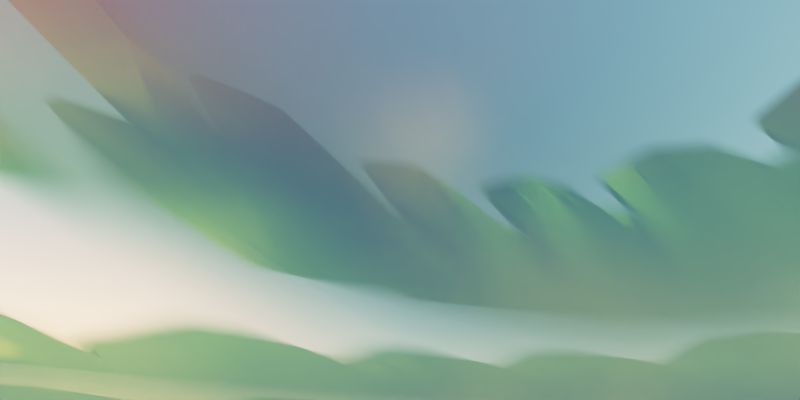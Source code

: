 # Source: RenderSketchGame-RyanGreen-0807.blend  (saved by Blender 2.71.0; exported with 4.5.12 LTS)
import bpy
from mathutils import Matrix  # noqa: F401  (used for matrix-valued properties, if any)

bpy.ops.wm.read_factory_settings(use_empty=True)
scene = bpy.context.scene
scene.name = 'Scene'

# ---- collections
col_collection_1 = bpy.data.collections.new('Collection 1'); scene.collection.children.link(col_collection_1)

# ---- materials (node trees are filled in below, after node groups)
mat_material_001 = bpy.data.materials.new('Material.001')
mat_material_001.alpha_threshold = 0.0
mat_material_001.roughness = 0.5
mat_material_001.line_color = (0.0, 0.0, 0.0, 1.0)
mat_material = bpy.data.materials.new('Material')
mat_material.alpha_threshold = 0.0
mat_material.roughness = 0.5
mat_material.line_color = (0.0, 0.0, 0.0, 1.0)

# ---- material node trees
mat_material_001.use_nodes = True; mat_material_001.node_tree.nodes.clear()
_N = mat_material_001.node_tree.nodes; _L = mat_material_001.node_tree.links
n0 = _N.new('ShaderNodeOutputMaterial'); n0.name = 'Material Output'; n0.location = (300, 300)
n1 = _N.new('ShaderNodeSeparateColor'); n1.name = 'Separate RGB'; n1.location = (-497, 304)
n2 = _N.new('ShaderNodeTexCoord'); n2.name = 'Texture Coordinate'; n2.location = (-697, 334)
n3 = _N.new('ShaderNodeValToRGB'); n3.name = 'ColorRamp'; n3.location = (-325, 331)
while len(n3.color_ramp.elements) > 1: n3.color_ramp.elements.remove(n3.color_ramp.elements[-1])
n3.color_ramp.elements[0].position = 0.0; n3.color_ramp.elements[0].color = (0.4798, 0.5148, 0.07136, 1.0)
_e = n3.color_ramp.elements.new(0.5091); _e.color = (0.2119, 0.5, 0.02088, 1.0)
_e = n3.color_ramp.elements.new(1.0); _e.color = (1.0, 0.3474, 0.03886, 1.0)
n4 = _N.new('ShaderNodeEmission'); n4.name = 'Emission'; n4.location = (110, 300)
n4.inputs[1].default_value = 4.0
_L.new(n1.outputs[1], n3.inputs[0])
_L.new(n2.outputs[5], n1.inputs[0])
_L.new(n4.outputs[0], n0.inputs[0])
_L.new(n3.outputs[0], n4.inputs[0])
n0.is_active_output = True
mat_material.use_nodes = True; mat_material.node_tree.nodes.clear()
_N = mat_material.node_tree.nodes; _L = mat_material.node_tree.links
n0 = _N.new('ShaderNodeOutputMaterial'); n0.name = 'Material Output'; n0.location = (300, 300)
n1 = _N.new('ShaderNodeSeparateColor'); n1.name = 'Separate RGB'; n1.location = (-497, 304)
n2 = _N.new('ShaderNodeTexCoord'); n2.name = 'Texture Coordinate'; n2.location = (-697, 334)
n3 = _N.new('ShaderNodeValToRGB'); n3.name = 'ColorRamp'; n3.location = (-325, 331)
while len(n3.color_ramp.elements) > 1: n3.color_ramp.elements.remove(n3.color_ramp.elements[-1])
n3.color_ramp.elements[0].position = 0.0; n3.color_ramp.elements[0].color = (0.4798, 0.5148, 0.07136, 1.0)
_e = n3.color_ramp.elements.new(0.5091); _e.color = (0.2119, 0.5, 0.02088, 1.0)
_e = n3.color_ramp.elements.new(1.0); _e.color = (1.0, 0.3474, 0.03886, 1.0)
n4 = _N.new('ShaderNodeBsdfGlass'); n4.name = 'Glass BSDF'; n4.location = (100, 300)
n4.distribution = 'BECKMANN'
n4.inputs[1].default_value = 0.4472
n4.inputs[2].default_value = 0.7
_L.new(n1.outputs[1], n3.inputs[0])
_L.new(n2.outputs[5], n1.inputs[0])
_L.new(n4.outputs[0], n0.inputs[0])
_L.new(n3.outputs[0], n4.inputs[0])
n0.is_active_output = True

# ---- world
world_world = bpy.data.worlds.new('World'); scene.world = world_world
world_world.use_nodes = True; world_world.node_tree.nodes.clear()
_N = world_world.node_tree.nodes; _L = world_world.node_tree.links
n0 = _N.new('ShaderNodeOutputWorld'); n0.name = 'World Output'; n0.location = (300, 300)
n1 = _N.new('ShaderNodeBackground'); n1.name = 'Background'; n1.location = (10, 300)
n1.inputs[1].default_value = 20.0
n2 = _N.new('ShaderNodeTexSky'); n2.name = 'Sky Texture'; n2.location = (-190, 300)
n2.sky_type = 'HOSEK_WILKIE'
n2.sun_direction = (-0.01606, 0.996, 0.08808)
n2.sun_elevation = 1.571
_L.new(n1.outputs[0], n0.inputs[0])
_L.new(n2.outputs[0], n1.inputs[0])
n0.is_active_output = True
world_world.color = (0.05088, 0.05088, 0.05088)
world_world.use_sun_shadow = False
world_world.sun_shadow_jitter_overblur = 0.0
world_world.cycles.sampling_method = 'MANUAL'
world_world.cycles.sample_map_resolution = 256

# ---- cameras
cam_camera = bpy.data.cameras.new('Camera')
cam_camera.clip_end = 100.0
cam_camera.lens = 11.83
cam_camera.sensor_width = 32.0
cam_camera.sensor_height = 18.0
cam_camera.ortho_scale = 7.314
cam_camera.shift_x = -0.08
cam_camera.shift_y = 0.08
cam_camera.dof.use_dof = True
cam_camera.dof.focus_distance = 4.7
cam_camera.dof.aperture_fstop = 0.05915

# ---- lights
light_lamp = bpy.data.lights.new('Lamp', 'SUN')
light_lamp.transmission_factor = 0.0
light_lamp.cutoff_distance = 30.0
light_lamp.angle = 0.1993
light_lamp.energy = 0.1
light_lamp.shadow_buffer_clip_start = 1.001
light_lamp.shadow_soft_size = 0.1
light_lamp.shadow_cascade_max_distance = 1000.0
light_lamp.cycles.use_multiple_importance_sampling = False

# ---- meshes
me_cube_004 = bpy.data.meshes.new('Cube.004')
me_cube_004.from_pydata([(1.194, -0.3966, 0.7473), (0.08851, -0.02765, 0.04991), (0.08002, 0.04708, 0.04969), (1.126, 0.1756, 0.9177), (1.179, -0.4048, 0.7689), (0.08274, -0.02828, 0.05869), (0.07425, 0.04645, 0.05847), (1.111, 0.1674, 0.9394), (1.259, -0.213, 0.8627), (1.236, -0.02223, 0.9196), (0.08568, -0.002736, 0.04984), (0.08285, 0.02217, 0.04976), (1.18, -0.256, 0.9757), (1.157, -0.06529, 1.033), (0.07991, -0.003366, 0.05862), (0.07708, 0.02154, 0.05854), (1.248, -0.1176, 0.8912), (0.08427, 0.009718, 0.0498), (1.168, -0.1607, 1.004), (0.07849, 0.009088, 0.05858), (1.227, -0.3048, 0.805), (0.0871, -0.01519, 0.04987), (1.176, -0.3321, 0.8766), (0.08132, -0.01582, 0.05865), (1.181, 0.07669, 0.9186), (0.08144, 0.03463, 0.04973), (1.131, 0.04938, 0.9903), (0.07566, 0.034, 0.05851), (1.242, 0.1997, 0.7473), (0.09128, 0.01635, 0.04991), (0.04924, 0.07872, 0.04969), (0.918, 0.6759, 0.9177), (1.233, 0.1854, 0.7689), (0.08645, 0.01313, 0.05869), (0.04441, 0.07549, 0.05847), (0.9083, 0.6616, 0.9394), (1.215, 0.3925, 0.8627), (1.107, 0.5512, 0.9196), (0.07726, 0.03714, 0.04984), (0.06325, 0.05793, 0.04976), (1.165, 0.3177, 0.9757), (1.056, 0.4764, 1.033), (0.07243, 0.03392, 0.05862), (0.05842, 0.0547, 0.05854), (1.161, 0.4719, 0.8912), (0.07026, 0.04753, 0.0498), (1.111, 0.3971, 1.004), (0.06543, 0.04431, 0.05858), (1.229, 0.2961, 0.805), (0.08427, 0.02675, 0.04987), (1.197, 0.2487, 0.8766), (0.07944, 0.02352, 0.05865), (1.012, 0.6136, 0.9186), (0.05624, 0.06832, 0.04973), (0.9805, 0.5661, 0.9903), (0.05141, 0.0651, 0.05851), (1.01, 0.7508, 0.7473), (0.07341, 0.05665, 0.04991), (0.007323, 0.09256, 0.04969), (0.5021, 1.023, 0.9177), (1.008, 0.7337, 0.7689), (0.07061, 0.05156, 0.05869), (0.004528, 0.08747, 0.05847), (0.5001, 1.006, 0.9394), (0.8965, 0.9093, 0.8627), (0.7273, 1.0, 0.9196), (0.05138, 0.06862, 0.04984), (0.02935, 0.08059, 0.04976), (0.8863, 0.8196, 0.9757), (0.7171, 0.9105, 1.033), (0.04859, 0.06353, 0.05862), (0.02656, 0.0755, 0.05854), (0.8119, 0.9547, 0.8912), (0.04037, 0.07461, 0.0498), (0.8017, 0.865, 1.004), (0.03757, 0.06952, 0.05858), (0.9531, 0.83, 0.805), (0.06239, 0.06264, 0.04987), (0.9466, 0.7732, 0.8766), (0.0596, 0.05755, 0.05865), (0.6147, 1.012, 0.9186), (0.01834, 0.08657, 0.04973), (0.6082, 0.9549, 0.9903), (0.01554, 0.08148, 0.05851), (0.5489, 1.132, 0.7473), (0.03895, 0.08415, 0.04991), (-0.03625, 0.08548, 0.04969), (-0.02725, 1.14, 0.9177), (0.5551, 1.116, 0.7689), (0.03882, 0.07835, 0.05869), (-0.03637, 0.07967, 0.05847), (-0.02105, 1.123, 0.9394), (0.3753, 1.22, 0.8627), (0.1832, 1.223, 0.9196), (0.01388, 0.08459, 0.04984), (-0.01118, 0.08504, 0.04976), (0.4076, 1.136, 0.9757), (0.2156, 1.139, 1.033), (0.01376, 0.07879, 0.05862), (-0.01131, 0.07923, 0.05854), (0.2793, 1.222, 0.8912), (0.001352, 0.08482, 0.0498), (0.3116, 1.137, 1.004), (0.001223, 0.07901, 0.05858), (0.4621, 1.176, 0.805), (0.02642, 0.08437, 0.04987), (0.4826, 1.123, 0.8766), (0.02629, 0.07857, 0.05865), (0.078, 1.181, 0.9186), (-0.02371, 0.08526, 0.04973), (0.09851, 1.128, 0.9903), (-0.02384, 0.07945, 0.05851), (-0.03601, 1.258, 0.7473), (-0.004313, 0.09263, 0.04991), (-0.07162, 0.05908, 0.04969), (-0.5504, 0.9983, 0.9177), (-0.02306, 1.246, 0.7689), (-0.001745, 0.08742, 0.05869), (-0.06906, 0.05387, 0.05847), (-0.5375, 0.9868, 0.9394), (-0.2307, 1.256, 0.8627), (-0.4022, 1.169, 0.9196), (-0.02675, 0.08145, 0.04984), (-0.04919, 0.07026, 0.04976), (-0.1631, 1.196, 0.9757), (-0.3346, 1.11, 1.033), (-0.02418, 0.07624, 0.05862), (-0.04662, 0.06505, 0.05854), (-0.3165, 1.213, 0.8912), (-0.03797, 0.07585, 0.0498), (-0.2489, 1.153, 1.004), (-0.0354, 0.07064, 0.05858), (-0.1334, 1.257, 0.805), (-0.01553, 0.08704, 0.04987), (-0.09051, 1.219, 0.8766), (-0.01296, 0.08183, 0.05865), (-0.4763, 1.084, 0.9186), (-0.06041, 0.06467, 0.04973), (-0.4335, 1.046, 0.9903), (-0.05784, 0.05946, 0.05851), (-0.6128, 1.099, 0.7473), (-0.0466, 0.08017, 0.04991), (-0.09081, 0.01933, 0.04969), (-0.9492, 0.6312, 0.9177), (-0.596, 1.095, 0.7689), (-0.04192, 0.07673, 0.05869), (-0.08613, 0.01589, 0.05847), (-0.9324, 0.6271, 0.9394), (-0.7846, 1.007, 0.8627), (-0.8968, 0.8515, 0.9196), (-0.06134, 0.05989, 0.04984), (-0.07607, 0.03961, 0.04976), (-0.697, 0.9856, 0.9757), (-0.8092, 0.8297, 1.033), (-0.05665, 0.05645, 0.05862), (-0.07139, 0.03617, 0.05854), (-0.8407, 0.9294, 0.8912), (-0.06871, 0.04975, 0.0498), (-0.7531, 0.9076, 1.004), (-0.06402, 0.04631, 0.05858), (-0.6987, 1.053, 0.805), (-0.05397, 0.07003, 0.04987), (-0.6432, 1.039, 0.8766), (-0.04929, 0.06659, 0.05865), (-0.923, 0.7414, 0.9186), (-0.08344, 0.02947, 0.04973), (-0.8675, 0.7275, 0.9903), (-0.07876, 0.02603, 0.05851), (-1.051, 0.6918, 0.7473), (-0.07835, 0.04959, 0.04991), (-0.08948, -0.02479, 0.04969), (-1.133, 0.1216, 0.9177), (-1.034, 0.6959, 0.7689), (-0.07261, 0.0487, 0.05869), (-0.08374, -0.02568, 0.05847), (-1.117, 0.1256, 0.9394), (-1.161, 0.5312, 0.8627), (-1.189, 0.3411, 0.9196), (-0.08206, 0.0248, 0.04984), (-0.08577, 1.411e-06, 0.04976), (-1.073, 0.5523, 0.9757), (-1.101, 0.3622, 1.033), (-0.07632, 0.02391, 0.05862), (-0.08003, -0.0008826, 0.05854), (-1.175, 0.4362, 0.8912), (-0.08391, 0.0124, 0.0498), (-1.087, 0.4573, 1.004), (-0.07817, 0.01151, 0.05858), (-1.106, 0.6115, 0.805), (-0.08021, 0.03719, 0.04987), (-1.05, 0.6249, 0.8766), (-0.07447, 0.03631, 0.05865), (-1.161, 0.2313, 0.9186), (-0.08762, -0.0124, 0.04973), (-1.105, 0.2447, 0.9903), (-0.08188, -0.01328, 0.05851), (-1.252, 0.1283, 0.7473), (-0.0924, 0.007801, 0.04991), (-0.06791, -0.06331, 0.04969), (-1.062, -0.4156, 0.9177), (-1.239, 0.1396, 0.7689), (-0.0869, 0.009668, 0.05869), (-0.06242, -0.06144, 0.05847), (-1.048, -0.4042, 0.9394), (-1.275, -0.06502, 0.8627), (-1.212, -0.2463, 0.9196), (-0.08424, -0.0159, 0.04984), (-0.07608, -0.03961, 0.04976), (-1.207, -0.005797, 0.9757), (-1.144, -0.1871, 1.033), (-0.07874, -0.01404, 0.05862), (-0.07058, -0.03774, 0.05854), (-1.244, -0.1557, 0.8912), (-0.08016, -0.02775, 0.0498), (-1.175, -0.09644, 1.004), (-0.07466, -0.02589, 0.05858), (-1.263, 0.03163, 0.805), (-0.08832, -0.004051, 0.04987), (-1.22, 0.06919, 0.8766), (-0.08282, -0.002184, 0.05865), (-1.137, -0.331, 0.9186), (-0.072, -0.05146, 0.04973), (-1.093, -0.2934, 0.9903), (-0.0665, -0.04959, 0.05851), (-1.17, -0.4643, 0.7473), (-0.08556, -0.03575, 0.04991), (-0.031, -0.08752, 0.04969), (-0.7496, -0.8588, 0.9177), (-1.163, -0.4482, 0.7689), (-0.08154, -0.03155, 0.05869), (-0.02699, -0.08332, 0.05847), (-0.7433, -0.8427, 0.9394), (-1.101, -0.6466, 0.8627), (-0.9611, -0.7781, 0.9196), (-0.06737, -0.05301, 0.04984), (-0.04919, -0.07026, 0.04976), (-1.068, -0.5626, 0.9757), (-0.9281, -0.6941, 1.033), (-0.06336, -0.04881, 0.05862), (-0.04517, -0.06607, 0.05854), (-1.031, -0.7123, 0.8912), (-0.05828, -0.06163, 0.0498), (-0.9981, -0.6284, 1.004), (-0.05427, -0.05744, 0.05858), (-1.135, -0.5554, 0.805), (-0.07647, -0.04438, 0.04987), (-1.114, -0.5022, 0.8766), (-0.07245, -0.04018, 0.05865), (-0.8554, -0.8185, 0.9186), (-0.0401, -0.07889, 0.04973), (-0.8344, -0.7652, 0.9903), (-0.03608, -0.07469, 0.05851), (-0.823, -0.9519, 0.7473), (-0.05938, -0.07122, 0.04991), (0.01291, -0.09194, 0.04969), (-0.2683, -1.108, 0.9177), (-0.8248, -0.9347, 0.7689), (-0.05776, -0.06564, 0.05869), (0.01454, -0.08637, 0.05847), (-0.2701, -1.091, 0.9394), (-0.6781, -1.082, 0.8627), (-0.4932, -1.134, 0.9196), (-0.03528, -0.07813, 0.04984), (-0.01118, -0.08504, 0.04976), (-0.6875, -0.9922, 0.9757), (-0.5027, -1.044, 1.033), (-0.03366, -0.07255, 0.05862), (-0.009559, -0.07946, 0.05854), (-0.5856, -1.108, 0.8912), (-0.02323, -0.08158, 0.0498), (-0.5951, -1.018, 1.004), (-0.02161, -0.07601, 0.05858), (-0.7505, -1.017, 0.805), (-0.04733, -0.07467, 0.04987), (-0.7565, -0.96, 0.8766), (-0.04571, -0.0691, 0.05865), (-0.3808, -1.121, 0.9186), (0.0008654, -0.08849, 0.04973), (-0.3868, -1.064, 0.9903), (0.00249, -0.08291, 0.05851), (-0.2904, -1.224, 0.7473), (-0.01978, -0.09059, 0.04991), (0.05391, -0.07559, 0.04969), (0.2736, -1.107, 0.9177), (-0.2999, -1.21, 0.7689), (-0.02092, -0.0849, 0.05869), (0.05278, -0.06989, 0.05847), (0.2641, -1.092, 0.9394), (-0.1018, -1.273, 0.8627), (0.08621, -1.234, 0.9196), (0.004783, -0.08559, 0.04984), (0.02935, -0.08059, 0.04976), (-0.1516, -1.198, 0.9757), (0.03637, -1.158, 1.033), (0.00365, -0.0799, 0.05862), (0.02822, -0.07489, 0.05854), (-0.007797, -1.253, 0.8912), (0.01707, -0.08309, 0.0498), (-0.05764, -1.178, 1.004), (0.01593, -0.0774, 0.05858), (-0.1961, -1.249, 0.805), (-0.007499, -0.08809, 0.04987), (-0.2277, -1.201, 0.8766), (-0.008633, -0.0824, 0.05865), (0.1799, -1.17, 0.9186), (0.04163, -0.07809, 0.04973), (0.1483, -1.122, 0.9903), (0.0405, -0.07239, 0.05851), (0.3078, -1.22, 0.7473), (0.02429, -0.08949, 0.04991), (0.08273, -0.04215, 0.04969), (0.7538, -0.8552, 0.9177), (0.2927, -1.212, 0.7689), (0.02065, -0.08496, 0.05869), (0.07909, -0.03762, 0.05847), (0.7386, -0.8468, 0.9394), (0.4975, -1.176, 0.8627), (0.6461, -1.054, 0.9196), (0.04377, -0.07371, 0.04984), (0.06325, -0.05793, 0.04976), (0.4185, -1.132, 0.9757), (0.5672, -1.011, 1.033), (0.04013, -0.06918, 0.05862), (0.05961, -0.0534, 0.05854), (0.5718, -1.115, 0.8912), (0.05351, -0.06582, 0.0498), (0.4929, -1.071, 1.004), (0.04987, -0.06129, 0.05858), (0.4026, -1.198, 0.805), (0.03403, -0.0816, 0.04987), (0.3526, -1.17, 0.8766), (0.03039, -0.07707, 0.05865), (0.6999, -0.9548, 0.9186), (0.07299, -0.05004, 0.04973), (0.6499, -0.9271, 0.9903), (0.06935, -0.04551, 0.05851), (0.8364, -0.94, 0.7473), (0.06287, -0.06816, 0.04991), (0.09284, 0.0008169, 0.04969), (1.063, -0.4105, 0.9177), (0.8192, -0.9396, 0.7689), (0.05755, -0.06582, 0.05869), (0.08753, 0.003155, 0.05847), (1.046, -0.41, 0.9394), (0.9843, -0.8134, 0.8627), (1.06, -0.6368, 0.9196), (0.07286, -0.04517, 0.04984), (0.08285, -0.02218, 0.04976), (0.8941, -0.811, 0.9757), (0.9698, -0.6345, 1.033), (0.06754, -0.04283, 0.05862), (0.07754, -0.01984, 0.05854), (1.022, -0.7251, 0.8912), (0.07786, -0.03367, 0.0498), (0.932, -0.7228, 1.004), (0.07254, -0.03133, 0.05858), (0.9104, -0.8767, 0.805), (0.06787, -0.05666, 0.04987), (0.8532, -0.8752, 0.8766), (0.06255, -0.05433, 0.05865), (1.062, -0.5237, 0.9186), (0.08785, -0.01068, 0.04973), (1.005, -0.5222, 0.9903), (0.08253, -0.008341, 0.05851), (2.128, 0.6781, 0.885), (0.165, 0.03197, 0.04067), (0.09201, 0.1251, 0.07593), (1.546, 1.422, 1.167), (2.12, 0.6569, 0.9245), (0.1619, 0.02392, 0.05566), (0.08897, 0.1171, 0.09092), (1.538, 1.401, 1.206), (2.071, 1.006, 1.05), (1.876, 1.254, 1.144), (0.1407, 0.06303, 0.05243), (0.1163, 0.09409, 0.06418), (2.029, 0.8957, 1.255), (1.834, 1.144, 1.349), (0.1376, 0.05498, 0.06741), (0.1133, 0.08604, 0.07917), (1.973, 1.13, 1.097), (0.1285, 0.07856, 0.0583), (1.932, 1.02, 1.302), (0.1255, 0.07051, 0.07329), (2.099, 0.8422, 0.9673), (0.1528, 0.0475, 0.04655), (2.073, 0.7721, 1.098), (0.1498, 0.03945, 0.06154), (1.711, 1.338, 1.155), (0.1042, 0.1096, 0.07006), (1.684, 1.268, 1.286), (0.1011, 0.1016, 0.08504), (1.575, 1.584, 0.885), (0.1316, 0.1045, 0.04067), (0.02382, 0.1535, 0.07593), (0.714, 1.975, 1.167), (1.577, 1.562, 0.9245), (0.1326, 0.096, 0.05566), (0.02485, 0.1449, 0.09092), (0.7166, 1.953, 1.206), (1.372, 1.849, 1.05), (1.085, 1.979, 1.144), (0.09565, 0.1209, 0.05243), (0.05974, 0.1372, 0.06418), (1.386, 1.731, 1.255), (1.099, 1.862, 1.349), (0.09667, 0.1123, 0.06741), (0.06076, 0.1286, 0.07917), (1.228, 1.914, 1.097), (0.0777, 0.129, 0.0583), (1.242, 1.797, 1.302), (0.07872, 0.1205, 0.07329), (1.473, 1.717, 0.9673), (0.1136, 0.1127, 0.04655), (1.482, 1.642, 1.098), (0.1146, 0.1042, 0.06154), (0.8994, 1.977, 1.155), (0.04178, 0.1453, 0.07006), (0.9083, 1.903, 1.286), (0.0428, 0.1368, 0.08504), (0.6651, 2.133, 0.885), (0.06842, 0.1535, 0.04067), (-0.04975, 0.1471, 0.07593), (-0.279, 2.082, 1.167), (0.6779, 2.114, 0.9245), (0.07327, 0.1464, 0.05566), (-0.0449, 0.14, 0.09092), (-0.2662, 2.063, 1.206), (0.3631, 2.273, 1.05), (0.04837, 2.256, 1.144), (0.02903, 0.1514, 0.05243), (-0.01036, 0.1493, 0.06418), (0.4297, 2.176, 1.255), (0.115, 2.159, 1.349), (0.03388, 0.1443, 0.06741), (-0.005507, 0.1422, 0.07917), (0.2057, 2.265, 1.097), (0.009335, 0.1503, 0.0583), (0.2724, 2.167, 1.302), (0.01419, 0.1432, 0.07329), (0.5141, 2.203, 0.9673), (0.04872, 0.1524, 0.04655), (0.5564, 2.141, 1.098), (0.05358, 0.1453, 0.06154), (-0.1153, 2.169, 1.155), (-0.03006, 0.1482, 0.07006), (-0.07303, 2.107, 1.286), (-0.0252, 0.1411, 0.08504), (-0.3948, 2.199, 0.885), (-0.01019, 0.1677, 0.04067), (-0.1121, 0.1075, 0.07593), (-1.209, 1.718, 1.167), (-0.3748, 2.188, 0.9245), (-0.002605, 0.1637, 0.05566), (-0.1045, 0.1035, 0.09092), (-1.189, 1.707, 1.206), (-0.7278, 2.184, 1.05), (-0.9991, 2.024, 1.144), (-0.04415, 0.1477, 0.05243), (-0.07812, 0.1276, 0.06418), (-0.6236, 2.128, 1.255), (-0.8949, 1.968, 1.349), (-0.03657, 0.1436, 0.06741), (-0.07053, 0.1235, 0.07917), (-0.8634, 2.104, 1.097), (-0.06114, 0.1376, 0.0583), (-0.7592, 2.048, 1.302), (-0.05355, 0.1336, 0.07329), (-0.5613, 2.191, 0.9673), (-0.02717, 0.1577, 0.04655), (-0.4952, 2.156, 1.098), (-0.01959, 0.1536, 0.06154), (-1.104, 1.871, 1.155), (-0.0951, 0.1176, 0.07006), (-1.038, 1.835, 1.286), (-0.08751, 0.1135, 0.08504), (-1.366, 1.768, 0.885), (-0.0865, 0.1441, 0.04067), (-0.1491, 0.04363, 0.07593), (-1.865, 0.9654, 1.167), (-1.343, 1.768, 0.9245), (-0.07789, 0.144, 0.05566), (-0.1405, 0.04353, 0.09092), (-1.843, 0.9652, 1.206), (-1.654, 1.601, 1.05), (-1.821, 1.334, 1.144), (-0.1074, 0.1106, 0.05243), (-0.1282, 0.07711, 0.06418), (-1.536, 1.6, 1.255), (-1.703, 1.332, 1.349), (-0.09875, 0.1105, 0.06741), (-0.1196, 0.07701, 0.07917), (-1.737, 1.467, 1.097), (-0.1178, 0.09385, 0.0583), (-1.619, 1.466, 1.302), (-0.1092, 0.09375, 0.07329), (-1.51, 1.685, 0.9673), (-0.09693, 0.1273, 0.04655), (-1.435, 1.684, 1.098), (-0.08832, 0.1272, 0.06154), (-1.843, 1.15, 1.155), (-0.1386, 0.06037, 0.07006), (-1.768, 1.149, 1.286), (-0.13, 0.06027, 0.08504), (-2.028, 0.9375, 0.885), (-0.1433, 0.08785, 0.04067), (-0.1524, -0.03014, 0.07593), (-2.1, -0.00515, 1.167), (-2.007, 0.9477, 0.9245), (-0.1356, 0.09173, 0.05566), (-0.1447, -0.02625, 0.09092), (-2.08, 0.005077, 1.206), (-2.207, 0.6564, 1.05), (-2.231, 0.3422, 1.144), (-0.1463, 0.04852, 0.05243), (-0.1493, 0.009189, 0.06418), (-2.101, 0.7097, 1.255), (-2.125, 0.3955, 1.349), (-0.1386, 0.0524, 0.06741), (-0.1417, 0.01307, 0.07917), (-2.219, 0.4993, 1.097), (-0.1478, 0.02885, 0.0583), (-2.113, 0.5526, 1.302), (-0.1401, 0.03274, 0.07329), (-2.117, 0.7969, 0.9673), (-0.1448, 0.06818, 0.04655), (-2.05, 0.8308, 1.098), (-0.1371, 0.07207, 0.06154), (-2.166, 0.1685, 1.155), (-0.1509, -0.01048, 0.07006), (-2.099, 0.2023, 1.286), (-0.1432, -0.006591, 0.08504), (-2.231, -0.1048, 0.885), (-0.1676, 0.01177, 0.04067), (-0.1212, -0.0971, 0.07593), (-1.861, -0.9746, 1.167), (-2.218, -0.08636, 0.9245), (-0.1626, 0.01876, 0.05566), (-0.1162, -0.09011, 0.09092), (-1.848, -0.9561, 1.206), (-2.26, -0.4368, 1.05), (-2.137, -0.7267, 1.144), (-0.1522, -0.02452, 0.05243), (-0.1367, -0.06081, 0.06418), (-2.191, -0.3407, 1.255), (-2.068, -0.6307, 1.349), (-0.1472, -0.01753, 0.06741), (-0.1317, -0.05382, 0.07917), (-2.199, -0.5817, 1.097), (-0.1444, -0.04267, 0.0583), (-2.13, -0.4857, 1.302), (-0.1394, -0.03568, 0.07329), (-2.246, -0.2708, 0.9673), (-0.1599, -0.006379, 0.04655), (-2.202, -0.2099, 1.098), (-0.1549, 0.000613, 0.06154), (-1.999, -0.8506, 1.155), (-0.129, -0.07896, 0.07006), (-1.955, -0.7897, 1.286), (-0.124, -0.07196, 0.08504), (-1.931, -1.123, 0.885), (-0.1541, -0.06698, 0.04067), (-0.0627, -0.1421, 0.07593), (-1.2, -1.724, 1.167), (-1.928, -1.101, 0.9245), (-0.1529, -0.05846, 0.05566), (-0.06148, -0.1336, 0.09092), (-1.197, -1.701, 1.206), (-1.803, -1.431, 1.05), (-1.56, -1.631, 1.144), (-0.1236, -0.09202, 0.05243), (-0.09317, -0.1171, 0.06418), (-1.786, -1.314, 1.255), (-1.543, -1.514, 1.349), (-0.1224, -0.0835, 0.06741), (-0.09195, -0.1085, 0.07917), (-1.681, -1.531, 1.097), (-0.1084, -0.1045, 0.0583), (-1.665, -1.414, 1.302), (-0.1072, -0.09603, 0.07329), (-1.867, -1.277, 0.9673), (-0.1389, -0.0795, 0.04655), (-1.856, -1.203, 1.098), (-0.1377, -0.07098, 0.06154), (-1.38, -1.678, 1.155), (-0.07794, -0.1296, 0.07006), (-1.369, -1.603, 1.286), (-0.07671, -0.1211, 0.08504), (-1.194, -1.888, 0.885), (-0.1058, -0.1306, 0.04067), (0.01001, -0.155, 0.07593), (-0.2688, -2.083, 1.167), (-1.201, -1.867, 0.9245), (-0.1086, -0.1225, 0.05566), (0.007165, -0.1469, 0.09092), (-0.2763, -2.062, 1.206), (-0.9385, -2.102, 1.05), (-0.6301, -2.167, 1.144), (-0.06718, -0.1387, 0.05243), (-0.02858, -0.1469, 0.06418), (-0.9776, -1.991, 1.255), (-0.6693, -2.056, 1.349), (-0.07003, -0.1306, 0.06741), (-0.03143, -0.1387, 0.07917), (-0.7843, -2.135, 1.097), (-0.04788, -0.1428, 0.0583), (-0.8234, -2.023, 1.302), (-0.05073, -0.1347, 0.07329), (-1.066, -1.995, 0.9673), (-0.08648, -0.1347, 0.04655), (-1.091, -1.924, 1.098), (-0.08933, -0.1265, 0.06154), (-0.4494, -2.125, 1.155), (-0.009283, -0.1509, 0.07006), (-0.4743, -2.054, 1.286), (-0.01213, -0.1428, 0.08504), (-0.1871, -2.226, 0.885), (-0.03352, -0.1647, 0.04067), (0.08046, -0.1329, 0.07593), (0.7236, -1.972, 1.167), (-0.2036, -2.21, 0.9245), (-0.0398, -0.1588, 0.05566), (0.07419, -0.127, 0.09092), (0.7071, -1.956, 1.206), (0.1384, -2.298, 1.05), (0.4419, -2.213, 1.144), (0.004474, -0.1541, 0.05243), (0.04247, -0.1435, 0.06418), (0.05212, -2.217, 1.255), (0.3557, -2.132, 1.349), (-0.001804, -0.1482, 0.06741), (0.03619, -0.1376, 0.07917), (0.2901, -2.256, 1.097), (0.02347, -0.1488, 0.0583), (0.2039, -2.175, 1.302), (0.01719, -0.1429, 0.07329), (-0.02435, -2.262, 0.9673), (-0.01452, -0.1594, 0.04655), (-0.07904, -2.211, 1.098), (-0.0208, -0.1535, 0.06154), (0.5828, -2.093, 1.155), (0.06147, -0.1382, 0.07006), (0.5281, -2.041, 1.286), (0.05519, -0.1323, 0.08504), (0.862, -2.061, 0.885), (0.04631, -0.1615, 0.04067), (0.1327, -0.08069, 0.07593), (1.552, -1.415, 1.167), (0.8402, -2.055, 0.9245), (0.03802, -0.1592, 0.05566), (0.1244, -0.07837, 0.09092), (1.531, -1.409, 1.206), (1.184, -1.974, 1.05), (1.414, -1.759, 1.144), (0.07512, -0.1346, 0.05243), (0.1039, -0.1076, 0.06418), (1.07, -1.942, 1.255), (1.3, -1.727, 1.349), (0.06683, -0.1323, 0.06741), (0.09563, -0.1053, 0.07917), (1.299, -1.867, 1.097), (0.08952, -0.1211, 0.0583), (1.185, -1.835, 1.302), (0.08123, -0.1188, 0.07329), (1.023, -2.018, 0.9673), (0.06071, -0.1481, 0.04655), (0.9508, -1.997, 1.098), (0.05243, -0.1457, 0.06154), (1.483, -1.587, 1.155), (0.1183, -0.09417, 0.07006), (1.411, -1.567, 1.286), (0.11, -0.09184, 0.08504), (1.716, -1.43, 0.885), (0.1157, -0.1219, 0.04067), (0.155, -0.01028, 0.07593), (2.03, -0.5381, 1.167), (1.694, -1.434, 0.9245), (0.1072, -0.1237, 0.05566), (0.1466, -0.01205, 0.09092), (2.008, -0.5427, 1.206), (1.962, -1.205, 1.05), (2.067, -0.9073, 1.144), (0.1288, -0.08469, 0.05243), (0.1419, -0.04749, 0.06418), (1.846, -1.229, 1.255), (1.951, -0.9316, 1.349), (0.1204, -0.08646, 0.06741), (0.1335, -0.04925, 0.07917), (2.014, -1.056, 1.097), (0.1353, -0.06609, 0.0583), (1.899, -1.08, 1.302), (0.1269, -0.06786, 0.07329), (1.839, -1.317, 0.9673), (0.1222, -0.1033, 0.04655), (1.766, -1.333, 1.098), (0.1138, -0.1051, 0.06154), (2.048, -0.7227, 1.155), (0.1484, -0.02888, 0.07006), (1.975, -0.7381, 1.286), (0.14, -0.03065, 0.08504), (2.183, -0.4757, 0.885), (0.1589, -0.0547, 0.04067), (0.1422, 0.06245, 0.07593), (2.049, 0.4604, 1.167), (2.165, -0.4901, 0.9245), (0.1522, -0.06016, 0.05566), (0.1356, 0.057, 0.09092), (2.032, 0.446, 1.206), (2.296, -0.1624, 1.05), (2.252, 0.1496, 1.144), (0.1533, -0.01565, 0.05243), (0.1478, 0.0234, 0.06418), (2.205, -0.2374, 1.255), (2.161, 0.07461, 1.349), (0.1467, -0.02111, 0.06741), (0.1411, 0.01794, 0.07917), (2.274, -0.006435, 1.097), (0.1506, 0.003875, 0.0583), (2.183, -0.08139, 1.302), (0.1439, -0.001582, 0.07329), (2.239, -0.3191, 0.9673), (0.1561, -0.03518, 0.04655), (2.182, -0.3666, 1.098), (0.1495, -0.04064, 0.06154), (2.151, 0.305, 1.155), (0.145, 0.04293, 0.07006), (2.093, 0.2574, 1.286), (0.1383, 0.03747, 0.08504), (1.237, 5.866, -0.145), (0.154, 0.4005, -0.04566), (-0.1541, 0.4009, -0.04133), (-1.225, 5.869, -0.1104), (1.239, 5.872, -0.03165), (0.1546, 0.4028, -0.002597), (-0.1535, 0.4033, 0.001738), (-1.223, 5.875, 0.002979), (0.4166, 6.299, -0.1571), (-0.4041, 6.3, -0.1455), (0.05128, 0.4006, -0.04422), (-0.05143, 0.4008, -0.04277), (0.4249, 6.331, 0.4344), (-0.3957, 6.332, 0.446), (0.05189, 0.403, -0.001152), (-0.05083, 0.4031, 0.0002929), (0.006259, 6.299, -0.1513), (-7.84e-05, 0.4007, -0.04349), (0.01462, 6.332, 0.4402), (0.0005305, 0.4031, -0.0004296), (0.8268, 6.082, -0.151), (0.1026, 0.4006, -0.04494), (0.8321, 6.103, 0.224), (0.1032, 0.4029, -0.001874), (-0.8145, 6.084, -0.128), (-0.1028, 0.4008, -0.04205), (-0.8092, 6.105, 0.2471), (-0.1022, 0.4032, 0.001015), (-1.612, 5.774, -0.145), (-0.04836, 0.4263, -0.04566), (-0.3219, 0.2844, -0.04133), (-3.797, 4.64, -0.1104), (-1.613, 5.78, -0.03165), (-0.0489, 0.4287, -0.002597), (-0.3224, 0.2868, 0.001738), (-3.798, 4.646, 0.002979), (-2.539, 5.779, -0.1571), (-3.268, 5.401, -0.1455), (-0.1395, 0.379, -0.04422), (-0.2307, 0.3317, -0.04277), (-2.547, 5.812, 0.4344), (-3.275, 5.434, 0.446), (-0.1401, 0.3814, -0.001152), (-0.2312, 0.3341, 0.0002929), (-2.903, 5.59, -0.1513), (-0.1851, 0.3554, -0.04349), (-2.911, 5.623, 0.4402), (-0.1857, 0.3577, -0.0004296), (-2.075, 5.777, -0.151), (-0.09394, 0.4027, -0.04494), (-2.08, 5.797, 0.224), (-0.09449, 0.4051, -0.001874), (-3.532, 5.021, -0.128), (-0.2763, 0.3081, -0.04205), (-3.537, 5.041, 0.2471), (-0.2768, 0.3104, 0.001015), (-4.096, 4.377, -0.145), (-0.2398, 0.3558, -0.04566), (-0.4168, 0.1036, -0.04133), (-5.51, 2.362, -0.1104), (-4.1, 4.382, -0.03165), (-0.2414, 0.3577, -0.002597), (-0.4184, 0.1055, 0.001738), (-5.515, 2.367, 0.002979), (-4.921, 3.954, -0.1571), (-5.393, 3.282, -0.1455), (-0.2988, 0.2718, -0.04422), (-0.3578, 0.1877, -0.04277), (-4.943, 3.979, 0.4344), (-5.414, 3.307, 0.446), (-0.3004, 0.2736, -0.001152), (-0.3594, 0.1896, 0.0002929), (-5.157, 3.618, -0.1513), (-0.3283, 0.2297, -0.04349), (-5.178, 3.643, 0.4402), (-0.3299, 0.2316, -0.0004296), (-4.508, 4.165, -0.151), (-0.2693, 0.3138, -0.04494), (-4.522, 4.182, 0.224), (-0.2709, 0.3156, -0.001874), (-5.452, 2.822, -0.128), (-0.3873, 0.1457, -0.04205), (-5.465, 2.838, 0.2471), (-0.3889, 0.1475, 0.001015), (-5.654, 1.991, -0.145), (-0.377, 0.2049, -0.04566), (-0.4176, -0.1006, -0.04133), (-5.979, -0.4492, -0.1104), (-5.66, 1.994, -0.03165), (-0.3792, 0.2058, -0.002597), (-0.4198, -0.09965, 0.001738), (-5.985, -0.4468, 0.002979), (-6.191, 1.234, -0.1571), (-6.299, 0.4208, -0.1455), (-0.3905, 0.1031, -0.04422), (-0.4041, 0.001257, -0.04277), (-6.222, 1.247, 0.4344), (-6.33, 0.4333, 0.446), (-0.3928, 0.104, -0.001152), (-0.4063, 0.002167, 0.0002929), (-6.245, 0.8275, -0.1513), (-0.3973, 0.05217, -0.04349), (-6.276, 0.84, 0.4402), (-0.3995, 0.05308, -0.0004296), (-5.923, 1.613, -0.151), (-0.3838, 0.154, -0.04494), (-5.942, 1.621, 0.224), (-0.386, 0.1549, -0.001874), (-6.139, -0.01423, -0.128), (-0.4108, -0.04965, -0.04205), (-6.158, -0.006299, 0.2471), (-0.4131, -0.04874, 0.001015), (-5.935, -0.845, -0.145), (-0.429, 0.007644, -0.04566), (-0.3239, -0.282, -0.04133), (-5.096, -3.159, -0.1104), (-5.941, -0.8456, -0.03165), (-0.4314, 0.007411, -0.002597), (-0.3264, -0.2823, 0.001738), (-5.102, -3.16, 0.002979), (-6.061, -1.764, -0.1571), (-5.781, -2.535, -0.1455), (-0.394, -0.08891, -0.04422), (-0.359, -0.1855, -0.04277), (-6.094, -1.767, 0.4344), (-5.814, -2.539, 0.446), (-0.3964, -0.08915, -0.001152), (-0.3614, -0.1857, 0.0002929), (-5.921, -2.15, -0.1513), (-0.3765, -0.1372, -0.04349), (-5.954, -2.153, 0.4402), (-0.3789, -0.1374, -0.0004296), (-5.998, -1.305, -0.151), (-0.4115, -0.04064, -0.04494), (-6.019, -1.307, 0.224), (-0.4139, -0.04087, -0.001874), (-5.438, -2.847, -0.128), (-0.3415, -0.2338, -0.04205), (-5.459, -2.849, 0.2471), (-0.3439, -0.234, 0.001015), (-4.874, -3.49, -0.145), (-0.3841, -0.1913, -0.04566), (-0.1571, -0.3998, -0.04133), (-3.061, -5.155, -0.1104), (-4.879, -3.494, -0.03165), (-0.3861, -0.1927, -0.002597), (-0.1591, -0.4011, 0.001738), (-3.066, -5.159, 0.002979), (-4.561, -4.364, -0.1571), (-3.957, -4.919, -0.1455), (-0.3084, -0.2608, -0.04422), (-0.2328, -0.3303, -0.04277), (-4.589, -4.382, 0.4344), (-3.985, -4.937, 0.446), (-0.3104, -0.2621, -0.001152), (-0.2348, -0.3316, 0.0002929), (-4.259, -4.641, -0.1513), (-0.2706, -0.2955, -0.04349), (-4.287, -4.659, 0.4402), (-0.2726, -0.2969, -0.0004296), (-4.718, -3.927, -0.151), (-0.3462, -0.2261, -0.04494), (-4.735, -3.938, 0.224), (-0.3483, -0.2274, -0.001874), (-3.509, -5.037, -0.128), (-0.1949, -0.365, -0.04205), (-3.527, -5.049, 0.2471), (-0.197, -0.3663, 0.001015), (-2.711, -5.347, -0.145), (-0.2523, -0.3471, -0.04566), (0.04526, -0.4271, -0.04133), (-0.3341, -5.986, -0.1104), (-2.715, -5.352, -0.03165), (-0.2535, -0.3492, -0.002597), (0.04406, -0.4292, 0.001738), (-0.3373, -5.992, 0.002979), (-2.031, -5.977, -0.1571), (-1.238, -6.19, -0.1455), (-0.1531, -0.3738, -0.04422), (-0.05393, -0.4004, -0.04277), (-2.047, -6.006, 0.4344), (-1.255, -6.219, 0.446), (-0.1543, -0.3759, -0.001152), (-0.05512, -0.4026, 0.0002929), (-1.635, -6.083, -0.1513), (-0.1035, -0.3871, -0.04349), (-1.651, -6.113, 0.4402), (-0.1047, -0.3892, -0.0004296), (-2.371, -5.662, -0.151), (-0.2027, -0.3604, -0.04494), (-2.382, -5.68, 0.224), (-0.2039, -0.3625, -0.001874), (-0.7863, -6.088, -0.128), (-0.004335, -0.4138, -0.04205), (-0.7967, -6.107, 0.2471), (-0.005531, -0.4159, 0.001015), (0.06401, -5.994, -0.145), (-0.06351, -0.4244, -0.04566), (0.2374, -0.358, -0.04133), (2.468, -5.464, -0.1104), (0.06379, -6.001, -0.03165), (-0.0636, -0.4268, -0.002597), (0.2373, -0.3604, 0.001738), (2.468, -5.47, 0.002979), (0.9587, -6.239, -0.1571), (1.76, -6.062, -0.1455), (0.03679, -0.4022, -0.04422), (0.1371, -0.3801, -0.04277), (0.9576, -6.273, 0.4344), (1.759, -6.096, 0.446), (0.0367, -0.4046, -0.001152), (0.137, -0.3825, 0.0002929), (1.359, -6.151, -0.1513), (0.08694, -0.3912, -0.04349), (1.358, -6.184, 0.4402), (0.08685, -0.3936, -0.0004296), (0.5114, -6.117, -0.151), (-0.01336, -0.4133, -0.04494), (0.5106, -6.138, 0.224), (-0.01345, -0.4157, -0.001874), (2.114, -5.763, -0.128), (0.1872, -0.369, -0.04205), (2.113, -5.784, 0.2471), (0.1872, -0.3715, 0.001015), (2.825, -5.287, -0.145), (0.1396, -0.4057, -0.04566), (0.3759, -0.2079, -0.04133), (4.712, -3.707, -0.1104), (2.828, -5.293, -0.03165), (0.1407, -0.4079, -0.002597), (0.3769, -0.2101, 0.001738), (4.715, -3.713, 0.002979), (3.732, -5.091, -0.1571), (4.361, -4.565, -0.1455), (0.2184, -0.3398, -0.04422), (0.2971, -0.2738, -0.04277), (3.746, -5.122, 0.4344), (4.375, -4.595, 0.446), (0.2194, -0.342, -0.001152), (0.2982, -0.276, 0.0002929), (4.046, -4.828, -0.1513), (0.2577, -0.3068, -0.04349), (4.061, -4.858, 0.4402), (0.2588, -0.309, -0.0004296), (3.278, -5.189, -0.151), (0.179, -0.3727, -0.04494), (3.287, -5.209, 0.224), (0.18, -0.3749, -0.001874), (4.537, -4.136, -0.128), (0.3365, -0.2409, -0.04205), (4.546, -4.155, 0.2471), (0.3375, -0.243, 0.001015), (4.947, -3.385, -0.145), (0.3112, -0.2954, -0.04566), (0.4294, -0.01082, -0.04133), (5.892, -1.112, -0.1104), (4.953, -3.389, -0.03165), (0.3131, -0.2969, -0.002597), (0.4313, -0.01228, 0.001738), (5.897, -1.116, 0.002979), (5.661, -2.793, -0.1571), (5.976, -2.035, -0.1455), (0.3506, -0.2005, -0.04422), (0.39, -0.1057, -0.04277), (5.688, -2.813, 0.4344), (6.002, -2.055, 0.446), (0.3525, -0.202, -0.001152), (0.3919, -0.1071, 0.0002929), (5.818, -2.414, -0.1513), (0.3703, -0.1531, -0.04349), (5.845, -2.434, 0.4402), (0.3722, -0.1546, -0.0004296), (5.304, -3.089, -0.151), (0.3309, -0.248, -0.04494), (5.321, -3.102, 0.224), (0.3328, -0.2494, -0.001874), (5.934, -1.573, -0.128), (0.4097, -0.05825, -0.04205), (5.951, -1.586, 0.2471), (0.4116, -0.05971, 0.001015), (5.952, -0.7181, -0.145), (0.4124, -0.1183, -0.04566), (0.3859, 0.1887, -0.04133), (5.739, 1.735, -0.1104), (5.958, -0.7192, -0.03165), (0.4148, -0.1187, -0.002597), (0.3882, 0.1883, 0.001738), (5.745, 1.734, 0.002979), (6.311, 0.1371, -0.1571), (6.24, 0.9546, -0.1455), (0.4036, -0.01597, -0.04422), (0.3947, 0.08636, -0.04277), (6.344, 0.1316, 0.4344), (6.273, 0.9491, 0.446), (0.406, -0.01637, -0.001152), (0.3971, 0.08596, 0.0002929), (6.276, 0.5458, -0.1513), (0.3991, 0.0352, -0.04349), (6.308, 0.5403, 0.4402), (0.4015, 0.03479, -0.0004296), (6.131, -0.2905, -0.151), (0.408, -0.06713, -0.04494), (6.152, -0.294, 0.224), (0.4104, -0.06753, -0.001874), (5.99, 1.345, -0.128), (0.3903, 0.1375, -0.04205), (6.011, 1.341, 0.2471), (0.3927, 0.1371, 0.001015), (5.611, 2.111, -0.145), (0.4205, 0.08553, -0.04566), (0.2551, 0.3455, -0.04133), (4.29, 4.189, -0.1104), (5.617, 2.113, -0.03165), (0.4228, 0.08629, -0.002597), (0.2574, 0.3463, 0.001738), (4.296, 4.191, 0.002979), (5.534, 3.036, -0.1571), (5.094, 3.728, -0.1455), (0.3653, 0.1722, -0.04422), (0.3102, 0.2589, -0.04277), (5.566, 3.046, 0.4344), (5.126, 3.739, 0.446), (0.3677, 0.173, -0.001152), (0.3125, 0.2596, 0.0002929), (5.314, 3.382, -0.1513), (0.3378, 0.2155, -0.04349), (5.346, 3.392, 0.4402), (0.3401, 0.2163, -0.0004296), (5.573, 2.574, -0.151), (0.3929, 0.1289, -0.04494), (5.593, 2.58, 0.224), (0.3952, 0.1296, -0.001874), (4.692, 3.959, -0.128), (0.2827, 0.3022, -0.04205), (4.712, 3.965, 0.2471), (0.285, 0.303, 0.001015), (4.002, 4.464, -0.145), (0.3334, 0.27, -0.04566), (0.06671, 0.4243, -0.04133), (1.87, 5.696, -0.1104), (4.006, 4.468, -0.03165), (0.3352, 0.2718, -0.002597), (0.06841, 0.426, 0.001738), (1.875, 5.701, 0.002979), (3.507, 5.249, -0.1571), (2.797, 5.659, -0.1455), (0.2445, 0.3215, -0.04422), (0.1556, 0.3729, -0.04277), (3.53, 5.272, 0.4344), (2.82, 5.683, 0.446), (0.2462, 0.3232, -0.001152), (0.1573, 0.3746, 0.0002929), (3.152, 5.454, -0.1513), (0.2001, 0.3472, -0.04349), (3.175, 5.478, 0.4402), (0.2018, 0.3489, -0.0004296), (3.754, 4.856, -0.151), (0.289, 0.2957, -0.04494), (3.769, 4.871, 0.224), (0.2907, 0.2975, -0.001874), (2.334, 5.678, -0.128), (0.1112, 0.3986, -0.04205), (2.348, 5.693, 0.2471), (0.1129, 0.4003, 0.001015), (3.299, 2.178, 0.4118), (0.2604, 0.1182, 0.005279), (0.1151, 0.2618, 0.0052), (2.138, 3.325, 0.4112), (3.295, 2.174, 0.4868), (0.2589, 0.1167, 0.03379), (0.1136, 0.2603, 0.03371), (2.135, 3.321, 0.4862), (3.113, 2.763, 0.4325), (2.726, 3.146, 0.4323), (0.2119, 0.166, 0.005253), (0.1635, 0.2139, 0.005227), (3.093, 2.743, 0.8241), (2.706, 3.125, 0.8239), (0.2105, 0.1646, 0.03376), (0.162, 0.2124, 0.03374), (2.92, 2.955, 0.4324), (0.1877, 0.19, 0.00524), (2.899, 2.934, 0.824), (0.1863, 0.1885, 0.03375), (3.206, 2.471, 0.4222), (0.2362, 0.1421, 0.005266), (3.193, 2.458, 0.6705), (0.2347, 0.1406, 0.03378), (2.432, 3.235, 0.4217), (0.1393, 0.2378, 0.005213), (2.419, 3.222, 0.6701), (0.1378, 0.2363, 0.03372), (1.921, 3.455, 0.4118), (0.1764, 0.2251, 0.005279), (-0.01878, 0.2853, 0.0052), (0.3614, 3.937, 0.4112), (1.919, 3.45, 0.4868), (0.1757, 0.2231, 0.03379), (-0.01941, 0.2833, 0.03371), (0.3597, 3.931, 0.4862), (1.485, 3.889, 0.4325), (0.9654, 4.049, 0.4323), (0.1113, 0.2452, 0.005253), (0.04627, 0.2652, 0.005227), (1.477, 3.861, 0.8241), (0.9568, 4.022, 0.8239), (0.1107, 0.2432, 0.03376), (0.04564, 0.2632, 0.03374), (1.225, 3.969, 0.4324), (0.07879, 0.2552, 0.00524), (1.217, 3.942, 0.824), (0.07817, 0.2532, 0.03375), (1.703, 3.672, 0.4222), (0.1438, 0.2351, 0.005266), (1.697, 3.655, 0.6705), (0.1432, 0.2331, 0.03378), (0.6634, 3.993, 0.4217), (0.01374, 0.2753, 0.005213), (0.658, 3.975, 0.6701), (0.01312, 0.2733, 0.03372), (0.108, 3.952, 0.4118), (0.05251, 0.2811, 0.005279), (-0.1484, 0.2444, 0.0052), (-1.497, 3.659, 0.4112), (0.109, 3.946, 0.4868), (0.05287, 0.279, 0.03379), (-0.1481, 0.2423, 0.03371), (-1.496, 3.653, 0.4862), (-0.4784, 4.135, 0.4325), (-1.014, 4.037, 0.4323), (-0.01447, 0.2689, 0.005253), (-0.08145, 0.2566, 0.005227), (-0.4734, 4.107, 0.8241), (-1.009, 4.009, 0.8239), (-0.0141, 0.2668, 0.03376), (-0.08108, 0.2546, 0.03374), (-0.746, 4.086, 0.4324), (-0.04796, 0.2627, 0.00524), (-0.741, 4.058, 0.824), (-0.04759, 0.2607, 0.03375), (-0.1852, 4.043, 0.4222), (0.01902, 0.275, 0.005266), (-0.182, 4.025, 0.6705), (0.01938, 0.2729, 0.03378), (-1.255, 3.848, 0.4217), (-0.1149, 0.2505, 0.005213), (-1.252, 3.83, 0.6701), (-0.1146, 0.2485, 0.03372), (-1.729, 3.555, 0.4118), (-0.08323, 0.2736, 0.005279), (-0.2445, 0.1482, 0.0052), (-3.018, 2.554, 0.4112), (-1.726, 3.55, 0.4868), (-0.08195, 0.2719, 0.03379), (-0.2432, 0.1466, 0.03371), (-3.014, 2.549, 0.4862), (-2.334, 3.447, 0.4325), (-2.763, 3.113, 0.4323), (-0.137, 0.2318, 0.005253), (-0.1908, 0.19, 0.005227), (-2.316, 3.424, 0.8241), (-2.746, 3.09, 0.8239), (-0.1357, 0.2301, 0.03376), (-0.1895, 0.1884, 0.03374), (-2.549, 3.28, 0.4324), (-0.1639, 0.2109, 0.00524), (-2.531, 3.257, 0.824), (-0.1626, 0.2092, 0.03375), (-2.031, 3.501, 0.4222), (-0.1101, 0.2527, 0.005266), (-2.02, 3.486, 0.6705), (-0.1088, 0.251, 0.03378), (-2.891, 2.833, 0.4217), (-0.2176, 0.1691, 0.005213), (-2.879, 2.819, 0.6701), (-0.2164, 0.1675, 0.03372), (-3.175, 2.355, 0.4118), (-0.2001, 0.2042, 0.005279), (-0.2853, 0.01858, 0.0052), (-3.856, 0.8716, 0.4112), (-3.17, 2.352, 0.4868), (-0.1983, 0.2033, 0.03379), (-0.2834, 0.0177, 0.03371), (-3.851, 0.8692, 0.4862), (-3.662, 1.98, 0.4325), (-3.889, 1.485, 0.4323), (-0.2285, 0.1423, 0.005253), (-0.2569, 0.08046, 0.005227), (-3.636, 1.967, 0.8241), (-3.863, 1.473, 0.8239), (-0.2267, 0.1415, 0.03376), (-0.255, 0.07957, 0.03374), (-3.775, 1.732, 0.4324), (-0.2427, 0.1114, 0.00524), (-3.749, 1.72, 0.824), (-0.2408, 0.1105, 0.03375), (-3.419, 2.167, 0.4222), (-0.2143, 0.1733, 0.005266), (-3.402, 2.159, 0.6705), (-0.2125, 0.1724, 0.03378), (-3.872, 1.178, 0.4217), (-0.2711, 0.04952, 0.005213), (-3.856, 1.171, 0.6701), (-0.2692, 0.04864, 0.03372), (-3.904, 0.6223, 0.4118), (-0.2718, 0.08871, 0.005279), (-0.2617, -0.1153, 0.0052), (-3.823, -1.008, 0.4112), (-3.898, 0.6225, 0.4868), (-0.2697, 0.0888, 0.03379), (-0.2596, -0.1152, 0.03371), (-3.817, -1.007, 0.4862), (-4.162, 0.06479, 0.4325), (-4.135, -0.4785, 0.4323), (-0.2684, 0.02071, 0.005253), (-0.2651, -0.04729, 0.005227), (-4.133, 0.06607, 0.8241), (-4.106, -0.4772, 0.8239), (-0.2664, 0.0208, 0.03376), (-0.263, -0.0472, 0.03374), (-4.149, -0.2068, 0.4324), (-0.2668, -0.01329, 0.00524), (-4.12, -0.2056, 0.824), (-0.2647, -0.0132, 0.03375), (-4.033, 0.3435, 0.4222), (-0.2701, 0.05471, 0.005266), (-4.015, 0.3444, 0.6705), (-0.2681, 0.0548, 0.03378), (-3.979, -0.743, 0.4217), (-0.2634, -0.08129, 0.005213), (-3.961, -0.7422, 0.6701), (-0.2613, -0.0812, 0.03372), (-3.75, -1.251, 0.4118), (-0.2821, -0.04685, 0.005279), (-0.1789, -0.2231, 0.0052), (-2.925, -2.659, 0.4112), (-3.745, -1.248, 0.4868), (-0.2803, -0.0458, 0.03379), (-0.1771, -0.2221, 0.03371), (-2.921, -2.656, 0.4862), (-3.722, -1.865, 0.4325), (-3.447, -2.334, 0.4323), (-0.2477, -0.1056, 0.005253), (-0.2133, -0.1643, 0.005227), (-3.697, -1.85, 0.8241), (-3.422, -2.32, 0.8239), (-0.2459, -0.1046, 0.03376), (-0.2115, -0.1633, 0.03374), (-3.584, -2.099, 0.4324), (-0.2305, -0.135, 0.00524), (-3.559, -2.085, 0.824), (-0.2287, -0.1339, 0.03375), (-3.736, -1.558, 0.4222), (-0.2649, -0.07622, 0.005266), (-3.72, -1.549, 0.6705), (-0.2631, -0.07518, 0.03378), (-3.186, -2.496, 0.4217), (-0.1961, -0.1937, 0.005213), (-3.17, -2.487, 0.6701), (-0.1943, -0.1927, 0.03372), (-2.749, -2.841, 0.4118), (-0.2286, -0.1718, 0.005279), (-0.05562, -0.2805, 0.0052), (-1.367, -3.709, 0.4112), (-2.746, -2.836, 0.4868), (-0.2274, -0.1701, 0.03379), (-0.0545, -0.2787, 0.03371), (-1.364, -3.705, 0.4862), (-2.44, -3.373, 0.4325), (-1.979, -3.662, 0.4323), (-0.1709, -0.208, 0.005253), (-0.1133, -0.2443, 0.005227), (-2.425, -3.348, 0.8241), (-1.964, -3.638, 0.8239), (-0.1698, -0.2063, 0.03376), (-0.1121, -0.2425, 0.03374), (-2.21, -3.517, 0.4324), (-0.1421, -0.2261, 0.00524), (-2.194, -3.493, 0.824), (-0.141, -0.2244, 0.03375), (-2.594, -3.107, 0.4222), (-0.1997, -0.1899, 0.005266), (-2.585, -3.091, 0.6705), (-0.1986, -0.1882, 0.03378), (-1.673, -3.686, 0.4217), (-0.08445, -0.2624, 0.005213), (-1.663, -3.67, 0.6701), (-0.08332, -0.2606, 0.03372), (-1.126, -3.789, 0.4118), (-0.1234, -0.2579, 0.005279), (0.08019, -0.2745, 0.0052), (0.5005, -3.921, 0.4112), (-1.125, -3.784, 0.4868), (-0.1232, -0.2559, 0.03379), (0.08037, -0.2724, 0.03371), (0.501, -3.916, 0.4862), (-0.6069, -4.118, 0.4325), (-0.06474, -4.162, 0.4323), (-0.05553, -0.2635, 0.005253), (0.01233, -0.269, 0.005227), (-0.6044, -4.09, 0.8241), (-0.06227, -4.134, 0.8239), (-0.05535, -0.2614, 0.03376), (0.01251, -0.2669, 0.03374), (-0.3358, -4.14, 0.4324), (-0.0216, -0.2662, 0.00524), (-0.3334, -4.112, 0.824), (-0.02142, -0.2641, 0.03375), (-0.8664, -3.954, 0.4222), (-0.08946, -0.2607, 0.005266), (-0.8649, -3.936, 0.6705), (-0.08928, -0.2586, 0.03378), (0.2179, -4.042, 0.4217), (0.04626, -0.2717, 0.005213), (0.2195, -4.024, 0.6701), (0.04644, -0.2696, 0.03372), (0.7511, -3.881, 0.4118), (0.009671, -0.2858, 0.005279), (0.1979, -0.2064, 0.0052), (2.255, -3.247, 0.4112), (0.749, -3.876, 0.4868), (0.008869, -0.2838, 0.03379), (0.1971, -0.2045, 0.03371), (2.253, -3.242, 0.4862), (1.363, -3.933, 0.4325), (1.865, -3.722, 0.4323), (0.0724, -0.2593, 0.005253), (0.1351, -0.2329, 0.005227), (1.352, -3.907, 0.8241), (1.854, -3.695, 0.8239), (0.0716, -0.2574, 0.03376), (0.1343, -0.2309, 0.03374), (1.614, -3.827, 0.4324), (0.1038, -0.2461, 0.00524), (1.603, -3.801, 0.824), (0.103, -0.2442, 0.03375), (1.057, -3.907, 0.4222), (0.04104, -0.2726, 0.005266), (1.05, -3.89, 0.6705), (0.04024, -0.2706, 0.03378), (2.06, -3.484, 0.4217), (0.1665, -0.2196, 0.005213), (2.053, -3.468, 0.6701), (0.1657, -0.2177, 0.03372), (2.458, -3.096, 0.4118), (0.1405, -0.249, 0.005279), (0.2708, -0.09172, 0.0052), (3.499, -1.839, 0.4112), (2.454, -3.092, 0.4868), (0.1389, -0.2477, 0.03379), (0.2692, -0.09038, 0.03371), (3.495, -1.835, 0.4862), (3.026, -2.859, 0.4325), (3.373, -2.44, 0.4323), (0.184, -0.1966, 0.005253), (0.2274, -0.1441, 0.005227), (3.004, -2.841, 0.8241), (3.351, -2.422, 0.8239), (0.1824, -0.1952, 0.03376), (0.2258, -0.1428, 0.03374), (3.199, -2.649, 0.4324), (0.2057, -0.1704, 0.00524), (3.177, -2.631, 0.824), (0.2041, -0.169, 0.03375), (2.742, -2.977, 0.4222), (0.1623, -0.2228, 0.005266), (2.728, -2.966, 0.6705), (0.1607, -0.2215, 0.03378), (3.436, -2.139, 0.4217), (0.2491, -0.1179, 0.005213), (3.422, -2.128, 0.6701), (0.2475, -0.1166, 0.03372), (3.61, -1.61, 0.4118), (0.2397, -0.156, 0.005279), (0.2826, 0.04372, 0.0052), (3.953, -0.015, 0.4112), (3.605, -1.609, 0.4868), (0.2376, -0.1555, 0.03379), (0.2805, 0.04417, 0.03371), (3.948, -0.01382, 0.4862), (4.004, -1.139, 0.4325), (4.118, -0.6069, 0.4323), (0.254, -0.08941, 0.005253), (0.2683, -0.02284, 0.005227), (3.976, -1.132, 0.8241), (4.09, -0.6007, 0.8239), (0.2519, -0.08896, 0.03376), (0.2662, -0.0224, 0.03374), (4.061, -0.8728, 0.4324), (0.2611, -0.05613, 0.00524), (4.033, -0.8666, 0.824), (0.2591, -0.05568, 0.03375), (3.807, -1.375, 0.4222), (0.2468, -0.1227, 0.005266), (3.789, -1.371, 0.6705), (0.2448, -0.1222, 0.03378), (4.036, -0.3109, 0.4217), (0.2754, 0.01044, 0.005213), (4.018, -0.307, 0.6701), (0.2734, 0.01089, 0.03372), (3.946, 0.2387, 0.4118), (0.2846, -0.02767, 0.005279), (0.2305, 0.1693, 0.0052), (3.513, 1.812, 0.4112), (3.94, 0.2373, 0.4868), (0.2826, -0.02821, 0.03379), (0.2284, 0.1687, 0.03371), (3.508, 1.811, 0.4862), (4.077, 0.839, 0.4325), (3.933, 1.363, 0.4323), (0.2666, 0.03798, 0.005253), (0.2485, 0.1036, 0.005227), (4.05, 0.8315, 0.8241), (3.905, 1.356, 0.8239), (0.2645, 0.03743, 0.03376), (0.2465, 0.1031, 0.03374), (4.005, 1.101, 0.4324), (0.2575, 0.0708, 0.00524), (3.977, 1.094, 0.824), (0.2555, 0.07026, 0.03375), (4.012, 0.5389, 0.4222), (0.2756, 0.005152, 0.005266), (3.994, 0.5341, 0.6705), (0.2736, 0.004609, 0.03378), (3.723, 1.588, 0.4217), (0.2395, 0.1364, 0.005213), (3.706, 1.583, 0.6701), (0.2375, 0.1359, 0.03372)], [], [(24, 25, 2, 3), (26, 7, 6, 27), (0, 4, 5, 1), (25, 27, 6, 2), (2, 6, 7, 3), (26, 24, 3, 7), (20, 21, 10, 8), (16, 17, 11, 9), (22, 12, 14, 23), (18, 13, 15, 19), (21, 23, 14, 10), (17, 19, 15, 11), (22, 20, 8, 12), (18, 16, 9, 13), (8, 10, 17, 16), (12, 18, 19, 14), (10, 14, 19, 17), (12, 8, 16, 18), (0, 1, 21, 20), (4, 22, 23, 5), (1, 5, 23, 21), (4, 0, 20, 22), (9, 11, 25, 24), (13, 26, 27, 15), (11, 15, 27, 25), (13, 9, 24, 26), (52, 53, 30, 31), (54, 35, 34, 55), (28, 32, 33, 29), (53, 55, 34, 30), (30, 34, 35, 31), (54, 52, 31, 35), (48, 49, 38, 36), (44, 45, 39, 37), (50, 40, 42, 51), (46, 41, 43, 47), (49, 51, 42, 38), (45, 47, 43, 39), (50, 48, 36, 40), (46, 44, 37, 41), (36, 38, 45, 44), (40, 46, 47, 42), (38, 42, 47, 45), (40, 36, 44, 46), (28, 29, 49, 48), (32, 50, 51, 33), (29, 33, 51, 49), (32, 28, 48, 50), (37, 39, 53, 52), (41, 54, 55, 43), (39, 43, 55, 53), (41, 37, 52, 54), (80, 81, 58, 59), (82, 63, 62, 83), (56, 60, 61, 57), (81, 83, 62, 58), (58, 62, 63, 59), (82, 80, 59, 63), (76, 77, 66, 64), (72, 73, 67, 65), (78, 68, 70, 79), (74, 69, 71, 75), (77, 79, 70, 66), (73, 75, 71, 67), (78, 76, 64, 68), (74, 72, 65, 69), (64, 66, 73, 72), (68, 74, 75, 70), (66, 70, 75, 73), (68, 64, 72, 74), (56, 57, 77, 76), (60, 78, 79, 61), (57, 61, 79, 77), (60, 56, 76, 78), (65, 67, 81, 80), (69, 82, 83, 71), (67, 71, 83, 81), (69, 65, 80, 82), (108, 109, 86, 87), (110, 91, 90, 111), (84, 88, 89, 85), (109, 111, 90, 86), (86, 90, 91, 87), (110, 108, 87, 91), (104, 105, 94, 92), (100, 101, 95, 93), (106, 96, 98, 107), (102, 97, 99, 103), (105, 107, 98, 94), (101, 103, 99, 95), (106, 104, 92, 96), (102, 100, 93, 97), (92, 94, 101, 100), (96, 102, 103, 98), (94, 98, 103, 101), (96, 92, 100, 102), (84, 85, 105, 104), (88, 106, 107, 89), (85, 89, 107, 105), (88, 84, 104, 106), (93, 95, 109, 108), (97, 110, 111, 99), (95, 99, 111, 109), (97, 93, 108, 110), (136, 137, 114, 115), (138, 119, 118, 139), (112, 116, 117, 113), (137, 139, 118, 114), (114, 118, 119, 115), (138, 136, 115, 119), (132, 133, 122, 120), (128, 129, 123, 121), (134, 124, 126, 135), (130, 125, 127, 131), (133, 135, 126, 122), (129, 131, 127, 123), (134, 132, 120, 124), (130, 128, 121, 125), (120, 122, 129, 128), (124, 130, 131, 126), (122, 126, 131, 129), (124, 120, 128, 130), (112, 113, 133, 132), (116, 134, 135, 117), (113, 117, 135, 133), (116, 112, 132, 134), (121, 123, 137, 136), (125, 138, 139, 127), (123, 127, 139, 137), (125, 121, 136, 138), (164, 165, 142, 143), (166, 147, 146, 167), (140, 144, 145, 141), (165, 167, 146, 142), (142, 146, 147, 143), (166, 164, 143, 147), (160, 161, 150, 148), (156, 157, 151, 149), (162, 152, 154, 163), (158, 153, 155, 159), (161, 163, 154, 150), (157, 159, 155, 151), (162, 160, 148, 152), (158, 156, 149, 153), (148, 150, 157, 156), (152, 158, 159, 154), (150, 154, 159, 157), (152, 148, 156, 158), (140, 141, 161, 160), (144, 162, 163, 145), (141, 145, 163, 161), (144, 140, 160, 162), (149, 151, 165, 164), (153, 166, 167, 155), (151, 155, 167, 165), (153, 149, 164, 166), (192, 193, 170, 171), (194, 175, 174, 195), (168, 172, 173, 169), (193, 195, 174, 170), (170, 174, 175, 171), (194, 192, 171, 175), (188, 189, 178, 176), (184, 185, 179, 177), (190, 180, 182, 191), (186, 181, 183, 187), (189, 191, 182, 178), (185, 187, 183, 179), (190, 188, 176, 180), (186, 184, 177, 181), (176, 178, 185, 184), (180, 186, 187, 182), (178, 182, 187, 185), (180, 176, 184, 186), (168, 169, 189, 188), (172, 190, 191, 173), (169, 173, 191, 189), (172, 168, 188, 190), (177, 179, 193, 192), (181, 194, 195, 183), (179, 183, 195, 193), (181, 177, 192, 194), (220, 221, 198, 199), (222, 203, 202, 223), (196, 200, 201, 197), (221, 223, 202, 198), (198, 202, 203, 199), (222, 220, 199, 203), (216, 217, 206, 204), (212, 213, 207, 205), (218, 208, 210, 219), (214, 209, 211, 215), (217, 219, 210, 206), (213, 215, 211, 207), (218, 216, 204, 208), (214, 212, 205, 209), (204, 206, 213, 212), (208, 214, 215, 210), (206, 210, 215, 213), (208, 204, 212, 214), (196, 197, 217, 216), (200, 218, 219, 201), (197, 201, 219, 217), (200, 196, 216, 218), (205, 207, 221, 220), (209, 222, 223, 211), (207, 211, 223, 221), (209, 205, 220, 222), (248, 249, 226, 227), (250, 231, 230, 251), (224, 228, 229, 225), (249, 251, 230, 226), (226, 230, 231, 227), (250, 248, 227, 231), (244, 245, 234, 232), (240, 241, 235, 233), (246, 236, 238, 247), (242, 237, 239, 243), (245, 247, 238, 234), (241, 243, 239, 235), (246, 244, 232, 236), (242, 240, 233, 237), (232, 234, 241, 240), (236, 242, 243, 238), (234, 238, 243, 241), (236, 232, 240, 242), (224, 225, 245, 244), (228, 246, 247, 229), (225, 229, 247, 245), (228, 224, 244, 246), (233, 235, 249, 248), (237, 250, 251, 239), (235, 239, 251, 249), (237, 233, 248, 250), (276, 277, 254, 255), (278, 259, 258, 279), (252, 256, 257, 253), (277, 279, 258, 254), (254, 258, 259, 255), (278, 276, 255, 259), (272, 273, 262, 260), (268, 269, 263, 261), (274, 264, 266, 275), (270, 265, 267, 271), (273, 275, 266, 262), (269, 271, 267, 263), (274, 272, 260, 264), (270, 268, 261, 265), (260, 262, 269, 268), (264, 270, 271, 266), (262, 266, 271, 269), (264, 260, 268, 270), (252, 253, 273, 272), (256, 274, 275, 257), (253, 257, 275, 273), (256, 252, 272, 274), (261, 263, 277, 276), (265, 278, 279, 267), (263, 267, 279, 277), (265, 261, 276, 278), (304, 305, 282, 283), (306, 287, 286, 307), (280, 284, 285, 281), (305, 307, 286, 282), (282, 286, 287, 283), (306, 304, 283, 287), (300, 301, 290, 288), (296, 297, 291, 289), (302, 292, 294, 303), (298, 293, 295, 299), (301, 303, 294, 290), (297, 299, 295, 291), (302, 300, 288, 292), (298, 296, 289, 293), (288, 290, 297, 296), (292, 298, 299, 294), (290, 294, 299, 297), (292, 288, 296, 298), (280, 281, 301, 300), (284, 302, 303, 285), (281, 285, 303, 301), (284, 280, 300, 302), (289, 291, 305, 304), (293, 306, 307, 295), (291, 295, 307, 305), (293, 289, 304, 306), (332, 333, 310, 311), (334, 315, 314, 335), (308, 312, 313, 309), (333, 335, 314, 310), (310, 314, 315, 311), (334, 332, 311, 315), (328, 329, 318, 316), (324, 325, 319, 317), (330, 320, 322, 331), (326, 321, 323, 327), (329, 331, 322, 318), (325, 327, 323, 319), (330, 328, 316, 320), (326, 324, 317, 321), (316, 318, 325, 324), (320, 326, 327, 322), (318, 322, 327, 325), (320, 316, 324, 326), (308, 309, 329, 328), (312, 330, 331, 313), (309, 313, 331, 329), (312, 308, 328, 330), (317, 319, 333, 332), (321, 334, 335, 323), (319, 323, 335, 333), (321, 317, 332, 334), (360, 361, 338, 339), (362, 343, 342, 363), (336, 340, 341, 337), (361, 363, 342, 338), (338, 342, 343, 339), (362, 360, 339, 343), (356, 357, 346, 344), (352, 353, 347, 345), (358, 348, 350, 359), (354, 349, 351, 355), (357, 359, 350, 346), (353, 355, 351, 347), (358, 356, 344, 348), (354, 352, 345, 349), (344, 346, 353, 352), (348, 354, 355, 350), (346, 350, 355, 353), (348, 344, 352, 354), (336, 337, 357, 356), (340, 358, 359, 341), (337, 341, 359, 357), (340, 336, 356, 358), (345, 347, 361, 360), (349, 362, 363, 351), (347, 351, 363, 361), (349, 345, 360, 362), (388, 389, 366, 367), (390, 371, 370, 391), (364, 368, 369, 365), (389, 391, 370, 366), (366, 370, 371, 367), (390, 388, 367, 371), (384, 385, 374, 372), (380, 381, 375, 373), (386, 376, 378, 387), (382, 377, 379, 383), (385, 387, 378, 374), (381, 383, 379, 375), (386, 384, 372, 376), (382, 380, 373, 377), (372, 374, 381, 380), (376, 382, 383, 378), (374, 378, 383, 381), (376, 372, 380, 382), (364, 365, 385, 384), (368, 386, 387, 369), (365, 369, 387, 385), (368, 364, 384, 386), (373, 375, 389, 388), (377, 390, 391, 379), (375, 379, 391, 389), (377, 373, 388, 390), (416, 417, 394, 395), (418, 399, 398, 419), (392, 396, 397, 393), (417, 419, 398, 394), (394, 398, 399, 395), (418, 416, 395, 399), (412, 413, 402, 400), (408, 409, 403, 401), (414, 404, 406, 415), (410, 405, 407, 411), (413, 415, 406, 402), (409, 411, 407, 403), (414, 412, 400, 404), (410, 408, 401, 405), (400, 402, 409, 408), (404, 410, 411, 406), (402, 406, 411, 409), (404, 400, 408, 410), (392, 393, 413, 412), (396, 414, 415, 397), (393, 397, 415, 413), (396, 392, 412, 414), (401, 403, 417, 416), (405, 418, 419, 407), (403, 407, 419, 417), (405, 401, 416, 418), (444, 445, 422, 423), (446, 427, 426, 447), (420, 424, 425, 421), (445, 447, 426, 422), (422, 426, 427, 423), (446, 444, 423, 427), (440, 441, 430, 428), (436, 437, 431, 429), (442, 432, 434, 443), (438, 433, 435, 439), (441, 443, 434, 430), (437, 439, 435, 431), (442, 440, 428, 432), (438, 436, 429, 433), (428, 430, 437, 436), (432, 438, 439, 434), (430, 434, 439, 437), (432, 428, 436, 438), (420, 421, 441, 440), (424, 442, 443, 425), (421, 425, 443, 441), (424, 420, 440, 442), (429, 431, 445, 444), (433, 446, 447, 435), (431, 435, 447, 445), (433, 429, 444, 446), (472, 473, 450, 451), (474, 455, 454, 475), (448, 452, 453, 449), (473, 475, 454, 450), (450, 454, 455, 451), (474, 472, 451, 455), (468, 469, 458, 456), (464, 465, 459, 457), (470, 460, 462, 471), (466, 461, 463, 467), (469, 471, 462, 458), (465, 467, 463, 459), (470, 468, 456, 460), (466, 464, 457, 461), (456, 458, 465, 464), (460, 466, 467, 462), (458, 462, 467, 465), (460, 456, 464, 466), (448, 449, 469, 468), (452, 470, 471, 453), (449, 453, 471, 469), (452, 448, 468, 470), (457, 459, 473, 472), (461, 474, 475, 463), (459, 463, 475, 473), (461, 457, 472, 474), (500, 501, 478, 479), (502, 483, 482, 503), (476, 480, 481, 477), (501, 503, 482, 478), (478, 482, 483, 479), (502, 500, 479, 483), (496, 497, 486, 484), (492, 493, 487, 485), (498, 488, 490, 499), (494, 489, 491, 495), (497, 499, 490, 486), (493, 495, 491, 487), (498, 496, 484, 488), (494, 492, 485, 489), (484, 486, 493, 492), (488, 494, 495, 490), (486, 490, 495, 493), (488, 484, 492, 494), (476, 477, 497, 496), (480, 498, 499, 481), (477, 481, 499, 497), (480, 476, 496, 498), (485, 487, 501, 500), (489, 502, 503, 491), (487, 491, 503, 501), (489, 485, 500, 502), (528, 529, 506, 507), (530, 511, 510, 531), (504, 508, 509, 505), (529, 531, 510, 506), (506, 510, 511, 507), (530, 528, 507, 511), (524, 525, 514, 512), (520, 521, 515, 513), (526, 516, 518, 527), (522, 517, 519, 523), (525, 527, 518, 514), (521, 523, 519, 515), (526, 524, 512, 516), (522, 520, 513, 517), (512, 514, 521, 520), (516, 522, 523, 518), (514, 518, 523, 521), (516, 512, 520, 522), (504, 505, 525, 524), (508, 526, 527, 509), (505, 509, 527, 525), (508, 504, 524, 526), (513, 515, 529, 528), (517, 530, 531, 519), (515, 519, 531, 529), (517, 513, 528, 530), (556, 557, 534, 535), (558, 539, 538, 559), (532, 536, 537, 533), (557, 559, 538, 534), (534, 538, 539, 535), (558, 556, 535, 539), (552, 553, 542, 540), (548, 549, 543, 541), (554, 544, 546, 555), (550, 545, 547, 551), (553, 555, 546, 542), (549, 551, 547, 543), (554, 552, 540, 544), (550, 548, 541, 545), (540, 542, 549, 548), (544, 550, 551, 546), (542, 546, 551, 549), (544, 540, 548, 550), (532, 533, 553, 552), (536, 554, 555, 537), (533, 537, 555, 553), (536, 532, 552, 554), (541, 543, 557, 556), (545, 558, 559, 547), (543, 547, 559, 557), (545, 541, 556, 558), (584, 585, 562, 563), (586, 567, 566, 587), (560, 564, 565, 561), (585, 587, 566, 562), (562, 566, 567, 563), (586, 584, 563, 567), (580, 581, 570, 568), (576, 577, 571, 569), (582, 572, 574, 583), (578, 573, 575, 579), (581, 583, 574, 570), (577, 579, 575, 571), (582, 580, 568, 572), (578, 576, 569, 573), (568, 570, 577, 576), (572, 578, 579, 574), (570, 574, 579, 577), (572, 568, 576, 578), (560, 561, 581, 580), (564, 582, 583, 565), (561, 565, 583, 581), (564, 560, 580, 582), (569, 571, 585, 584), (573, 586, 587, 575), (571, 575, 587, 585), (573, 569, 584, 586), (612, 613, 590, 591), (614, 595, 594, 615), (588, 592, 593, 589), (613, 615, 594, 590), (590, 594, 595, 591), (614, 612, 591, 595), (608, 609, 598, 596), (604, 605, 599, 597), (610, 600, 602, 611), (606, 601, 603, 607), (609, 611, 602, 598), (605, 607, 603, 599), (610, 608, 596, 600), (606, 604, 597, 601), (596, 598, 605, 604), (600, 606, 607, 602), (598, 602, 607, 605), (600, 596, 604, 606), (588, 589, 609, 608), (592, 610, 611, 593), (589, 593, 611, 609), (592, 588, 608, 610), (597, 599, 613, 612), (601, 614, 615, 603), (599, 603, 615, 613), (601, 597, 612, 614), (640, 641, 618, 619), (642, 623, 622, 643), (616, 620, 621, 617), (641, 643, 622, 618), (618, 622, 623, 619), (642, 640, 619, 623), (636, 637, 626, 624), (632, 633, 627, 625), (638, 628, 630, 639), (634, 629, 631, 635), (637, 639, 630, 626), (633, 635, 631, 627), (638, 636, 624, 628), (634, 632, 625, 629), (624, 626, 633, 632), (628, 634, 635, 630), (626, 630, 635, 633), (628, 624, 632, 634), (616, 617, 637, 636), (620, 638, 639, 621), (617, 621, 639, 637), (620, 616, 636, 638), (625, 627, 641, 640), (629, 642, 643, 631), (627, 631, 643, 641), (629, 625, 640, 642), (668, 669, 646, 647), (670, 651, 650, 671), (644, 648, 649, 645), (669, 671, 650, 646), (646, 650, 651, 647), (670, 668, 647, 651), (664, 665, 654, 652), (660, 661, 655, 653), (666, 656, 658, 667), (662, 657, 659, 663), (665, 667, 658, 654), (661, 663, 659, 655), (666, 664, 652, 656), (662, 660, 653, 657), (652, 654, 661, 660), (656, 662, 663, 658), (654, 658, 663, 661), (656, 652, 660, 662), (644, 645, 665, 664), (648, 666, 667, 649), (645, 649, 667, 665), (648, 644, 664, 666), (653, 655, 669, 668), (657, 670, 671, 659), (655, 659, 671, 669), (657, 653, 668, 670), (696, 697, 674, 675), (698, 679, 678, 699), (672, 676, 677, 673), (697, 699, 678, 674), (674, 678, 679, 675), (698, 696, 675, 679), (692, 693, 682, 680), (688, 689, 683, 681), (694, 684, 686, 695), (690, 685, 687, 691), (693, 695, 686, 682), (689, 691, 687, 683), (694, 692, 680, 684), (690, 688, 681, 685), (680, 682, 689, 688), (684, 690, 691, 686), (682, 686, 691, 689), (684, 680, 688, 690), (672, 673, 693, 692), (676, 694, 695, 677), (673, 677, 695, 693), (676, 672, 692, 694), (681, 683, 697, 696), (685, 698, 699, 687), (683, 687, 699, 697), (685, 681, 696, 698), (724, 725, 702, 703), (726, 707, 706, 727), (700, 704, 705, 701), (725, 727, 706, 702), (702, 706, 707, 703), (726, 724, 703, 707), (720, 721, 710, 708), (716, 717, 711, 709), (722, 712, 714, 723), (718, 713, 715, 719), (721, 723, 714, 710), (717, 719, 715, 711), (722, 720, 708, 712), (718, 716, 709, 713), (708, 710, 717, 716), (712, 718, 719, 714), (710, 714, 719, 717), (712, 708, 716, 718), (700, 701, 721, 720), (704, 722, 723, 705), (701, 705, 723, 721), (704, 700, 720, 722), (709, 711, 725, 724), (713, 726, 727, 715), (711, 715, 727, 725), (713, 709, 724, 726), (752, 753, 730, 731), (754, 735, 734, 755), (728, 732, 733, 729), (753, 755, 734, 730), (730, 734, 735, 731), (754, 752, 731, 735), (748, 749, 738, 736), (744, 745, 739, 737), (750, 740, 742, 751), (746, 741, 743, 747), (749, 751, 742, 738), (745, 747, 743, 739), (750, 748, 736, 740), (746, 744, 737, 741), (736, 738, 745, 744), (740, 746, 747, 742), (738, 742, 747, 745), (740, 736, 744, 746), (728, 729, 749, 748), (732, 750, 751, 733), (729, 733, 751, 749), (732, 728, 748, 750), (737, 739, 753, 752), (741, 754, 755, 743), (739, 743, 755, 753), (741, 737, 752, 754), (780, 781, 758, 759), (782, 763, 762, 783), (756, 760, 761, 757), (781, 783, 762, 758), (758, 762, 763, 759), (782, 780, 759, 763), (776, 777, 766, 764), (772, 773, 767, 765), (778, 768, 770, 779), (774, 769, 771, 775), (777, 779, 770, 766), (773, 775, 771, 767), (778, 776, 764, 768), (774, 772, 765, 769), (764, 766, 773, 772), (768, 774, 775, 770), (766, 770, 775, 773), (768, 764, 772, 774), (756, 757, 777, 776), (760, 778, 779, 761), (757, 761, 779, 777), (760, 756, 776, 778), (765, 767, 781, 780), (769, 782, 783, 771), (767, 771, 783, 781), (769, 765, 780, 782), (808, 809, 786, 787), (810, 791, 790, 811), (784, 788, 789, 785), (809, 811, 790, 786), (786, 790, 791, 787), (810, 808, 787, 791), (804, 805, 794, 792), (800, 801, 795, 793), (806, 796, 798, 807), (802, 797, 799, 803), (805, 807, 798, 794), (801, 803, 799, 795), (806, 804, 792, 796), (802, 800, 793, 797), (792, 794, 801, 800), (796, 802, 803, 798), (794, 798, 803, 801), (796, 792, 800, 802), (784, 785, 805, 804), (788, 806, 807, 789), (785, 789, 807, 805), (788, 784, 804, 806), (793, 795, 809, 808), (797, 810, 811, 799), (795, 799, 811, 809), (797, 793, 808, 810), (836, 837, 814, 815), (838, 819, 818, 839), (812, 816, 817, 813), (837, 839, 818, 814), (814, 818, 819, 815), (838, 836, 815, 819), (832, 833, 822, 820), (828, 829, 823, 821), (834, 824, 826, 835), (830, 825, 827, 831), (833, 835, 826, 822), (829, 831, 827, 823), (834, 832, 820, 824), (830, 828, 821, 825), (820, 822, 829, 828), (824, 830, 831, 826), (822, 826, 831, 829), (824, 820, 828, 830), (812, 813, 833, 832), (816, 834, 835, 817), (813, 817, 835, 833), (816, 812, 832, 834), (821, 823, 837, 836), (825, 838, 839, 827), (823, 827, 839, 837), (825, 821, 836, 838), (864, 865, 842, 843), (866, 847, 846, 867), (840, 844, 845, 841), (865, 867, 846, 842), (842, 846, 847, 843), (866, 864, 843, 847), (860, 861, 850, 848), (856, 857, 851, 849), (862, 852, 854, 863), (858, 853, 855, 859), (861, 863, 854, 850), (857, 859, 855, 851), (862, 860, 848, 852), (858, 856, 849, 853), (848, 850, 857, 856), (852, 858, 859, 854), (850, 854, 859, 857), (852, 848, 856, 858), (840, 841, 861, 860), (844, 862, 863, 845), (841, 845, 863, 861), (844, 840, 860, 862), (849, 851, 865, 864), (853, 866, 867, 855), (851, 855, 867, 865), (853, 849, 864, 866), (892, 893, 870, 871), (894, 875, 874, 895), (868, 872, 873, 869), (893, 895, 874, 870), (870, 874, 875, 871), (894, 892, 871, 875), (888, 889, 878, 876), (884, 885, 879, 877), (890, 880, 882, 891), (886, 881, 883, 887), (889, 891, 882, 878), (885, 887, 883, 879), (890, 888, 876, 880), (886, 884, 877, 881), (876, 878, 885, 884), (880, 886, 887, 882), (878, 882, 887, 885), (880, 876, 884, 886), (868, 869, 889, 888), (872, 890, 891, 873), (869, 873, 891, 889), (872, 868, 888, 890), (877, 879, 893, 892), (881, 894, 895, 883), (879, 883, 895, 893), (881, 877, 892, 894), (920, 921, 898, 899), (922, 903, 902, 923), (896, 900, 901, 897), (921, 923, 902, 898), (898, 902, 903, 899), (922, 920, 899, 903), (916, 917, 906, 904), (912, 913, 907, 905), (918, 908, 910, 919), (914, 909, 911, 915), (917, 919, 910, 906), (913, 915, 911, 907), (918, 916, 904, 908), (914, 912, 905, 909), (904, 906, 913, 912), (908, 914, 915, 910), (906, 910, 915, 913), (908, 904, 912, 914), (896, 897, 917, 916), (900, 918, 919, 901), (897, 901, 919, 917), (900, 896, 916, 918), (905, 907, 921, 920), (909, 922, 923, 911), (907, 911, 923, 921), (909, 905, 920, 922), (948, 949, 926, 927), (950, 931, 930, 951), (924, 928, 929, 925), (949, 951, 930, 926), (926, 930, 931, 927), (950, 948, 927, 931), (944, 945, 934, 932), (940, 941, 935, 933), (946, 936, 938, 947), (942, 937, 939, 943), (945, 947, 938, 934), (941, 943, 939, 935), (946, 944, 932, 936), (942, 940, 933, 937), (932, 934, 941, 940), (936, 942, 943, 938), (934, 938, 943, 941), (936, 932, 940, 942), (924, 925, 945, 944), (928, 946, 947, 929), (925, 929, 947, 945), (928, 924, 944, 946), (933, 935, 949, 948), (937, 950, 951, 939), (935, 939, 951, 949), (937, 933, 948, 950), (976, 977, 954, 955), (978, 959, 958, 979), (952, 956, 957, 953), (977, 979, 958, 954), (954, 958, 959, 955), (978, 976, 955, 959), (972, 973, 962, 960), (968, 969, 963, 961), (974, 964, 966, 975), (970, 965, 967, 971), (973, 975, 966, 962), (969, 971, 967, 963), (974, 972, 960, 964), (970, 968, 961, 965), (960, 962, 969, 968), (964, 970, 971, 966), (962, 966, 971, 969), (964, 960, 968, 970), (952, 953, 973, 972), (956, 974, 975, 957), (953, 957, 975, 973), (956, 952, 972, 974), (961, 963, 977, 976), (965, 978, 979, 967), (963, 967, 979, 977), (965, 961, 976, 978), (1004, 1005, 982, 983), (1006, 987, 986, 1007), (980, 984, 985, 981), (1005, 1007, 986, 982), (982, 986, 987, 983), (1006, 1004, 983, 987), (1000, 1001, 990, 988), (996, 997, 991, 989), (1002, 992, 994, 1003), (998, 993, 995, 999), (1001, 1003, 994, 990), (997, 999, 995, 991), (1002, 1000, 988, 992), (998, 996, 989, 993), (988, 990, 997, 996), (992, 998, 999, 994), (990, 994, 999, 997), (992, 988, 996, 998), (980, 981, 1001, 1000), (984, 1002, 1003, 985), (981, 985, 1003, 1001), (984, 980, 1000, 1002), (989, 991, 1005, 1004), (993, 1006, 1007, 995), (991, 995, 1007, 1005), (993, 989, 1004, 1006), (1032, 1033, 1010, 1011), (1034, 1015, 1014, 1035), (1008, 1012, 1013, 1009), (1033, 1035, 1014, 1010), (1010, 1014, 1015, 1011), (1034, 1032, 1011, 1015), (1028, 1029, 1018, 1016), (1024, 1025, 1019, 1017), (1030, 1020, 1022, 1031), (1026, 1021, 1023, 1027), (1029, 1031, 1022, 1018), (1025, 1027, 1023, 1019), (1030, 1028, 1016, 1020), (1026, 1024, 1017, 1021), (1016, 1018, 1025, 1024), (1020, 1026, 1027, 1022), (1018, 1022, 1027, 1025), (1020, 1016, 1024, 1026), (1008, 1009, 1029, 1028), (1012, 1030, 1031, 1013), (1009, 1013, 1031, 1029), (1012, 1008, 1028, 1030), (1017, 1019, 1033, 1032), (1021, 1034, 1035, 1023), (1019, 1023, 1035, 1033), (1021, 1017, 1032, 1034), (1060, 1061, 1038, 1039), (1062, 1043, 1042, 1063), (1036, 1040, 1041, 1037), (1061, 1063, 1042, 1038), (1038, 1042, 1043, 1039), (1062, 1060, 1039, 1043), (1056, 1057, 1046, 1044), (1052, 1053, 1047, 1045), (1058, 1048, 1050, 1059), (1054, 1049, 1051, 1055), (1057, 1059, 1050, 1046), (1053, 1055, 1051, 1047), (1058, 1056, 1044, 1048), (1054, 1052, 1045, 1049), (1044, 1046, 1053, 1052), (1048, 1054, 1055, 1050), (1046, 1050, 1055, 1053), (1048, 1044, 1052, 1054), (1036, 1037, 1057, 1056), (1040, 1058, 1059, 1041), (1037, 1041, 1059, 1057), (1040, 1036, 1056, 1058), (1045, 1047, 1061, 1060), (1049, 1062, 1063, 1051), (1047, 1051, 1063, 1061), (1049, 1045, 1060, 1062), (1088, 1089, 1066, 1067), (1090, 1071, 1070, 1091), (1064, 1068, 1069, 1065), (1089, 1091, 1070, 1066), (1066, 1070, 1071, 1067), (1090, 1088, 1067, 1071), (1084, 1085, 1074, 1072), (1080, 1081, 1075, 1073), (1086, 1076, 1078, 1087), (1082, 1077, 1079, 1083), (1085, 1087, 1078, 1074), (1081, 1083, 1079, 1075), (1086, 1084, 1072, 1076), (1082, 1080, 1073, 1077), (1072, 1074, 1081, 1080), (1076, 1082, 1083, 1078), (1074, 1078, 1083, 1081), (1076, 1072, 1080, 1082), (1064, 1065, 1085, 1084), (1068, 1086, 1087, 1069), (1065, 1069, 1087, 1085), (1068, 1064, 1084, 1086), (1073, 1075, 1089, 1088), (1077, 1090, 1091, 1079), (1075, 1079, 1091, 1089), (1077, 1073, 1088, 1090), (1116, 1117, 1094, 1095), (1118, 1099, 1098, 1119), (1092, 1096, 1097, 1093), (1117, 1119, 1098, 1094), (1094, 1098, 1099, 1095), (1118, 1116, 1095, 1099), (1112, 1113, 1102, 1100), (1108, 1109, 1103, 1101), (1114, 1104, 1106, 1115), (1110, 1105, 1107, 1111), (1113, 1115, 1106, 1102), (1109, 1111, 1107, 1103), (1114, 1112, 1100, 1104), (1110, 1108, 1101, 1105), (1100, 1102, 1109, 1108), (1104, 1110, 1111, 1106), (1102, 1106, 1111, 1109), (1104, 1100, 1108, 1110), (1092, 1093, 1113, 1112), (1096, 1114, 1115, 1097), (1093, 1097, 1115, 1113), (1096, 1092, 1112, 1114), (1101, 1103, 1117, 1116), (1105, 1118, 1119, 1107), (1103, 1107, 1119, 1117), (1105, 1101, 1116, 1118), (1144, 1145, 1122, 1123), (1146, 1127, 1126, 1147), (1120, 1124, 1125, 1121), (1145, 1147, 1126, 1122), (1122, 1126, 1127, 1123), (1146, 1144, 1123, 1127), (1140, 1141, 1130, 1128), (1136, 1137, 1131, 1129), (1142, 1132, 1134, 1143), (1138, 1133, 1135, 1139), (1141, 1143, 1134, 1130), (1137, 1139, 1135, 1131), (1142, 1140, 1128, 1132), (1138, 1136, 1129, 1133), (1128, 1130, 1137, 1136), (1132, 1138, 1139, 1134), (1130, 1134, 1139, 1137), (1132, 1128, 1136, 1138), (1120, 1121, 1141, 1140), (1124, 1142, 1143, 1125), (1121, 1125, 1143, 1141), (1124, 1120, 1140, 1142), (1129, 1131, 1145, 1144), (1133, 1146, 1147, 1135), (1131, 1135, 1147, 1145), (1133, 1129, 1144, 1146), (1172, 1173, 1150, 1151), (1174, 1155, 1154, 1175), (1148, 1152, 1153, 1149), (1173, 1175, 1154, 1150), (1150, 1154, 1155, 1151), (1174, 1172, 1151, 1155), (1168, 1169, 1158, 1156), (1164, 1165, 1159, 1157), (1170, 1160, 1162, 1171), (1166, 1161, 1163, 1167), (1169, 1171, 1162, 1158), (1165, 1167, 1163, 1159), (1170, 1168, 1156, 1160), (1166, 1164, 1157, 1161), (1156, 1158, 1165, 1164), (1160, 1166, 1167, 1162), (1158, 1162, 1167, 1165), (1160, 1156, 1164, 1166), (1148, 1149, 1169, 1168), (1152, 1170, 1171, 1153), (1149, 1153, 1171, 1169), (1152, 1148, 1168, 1170), (1157, 1159, 1173, 1172), (1161, 1174, 1175, 1163), (1159, 1163, 1175, 1173), (1161, 1157, 1172, 1174), (1200, 1201, 1178, 1179), (1202, 1183, 1182, 1203), (1176, 1180, 1181, 1177), (1201, 1203, 1182, 1178), (1178, 1182, 1183, 1179), (1202, 1200, 1179, 1183), (1196, 1197, 1186, 1184), (1192, 1193, 1187, 1185), (1198, 1188, 1190, 1199), (1194, 1189, 1191, 1195), (1197, 1199, 1190, 1186), (1193, 1195, 1191, 1187), (1198, 1196, 1184, 1188), (1194, 1192, 1185, 1189), (1184, 1186, 1193, 1192), (1188, 1194, 1195, 1190), (1186, 1190, 1195, 1193), (1188, 1184, 1192, 1194), (1176, 1177, 1197, 1196), (1180, 1198, 1199, 1181), (1177, 1181, 1199, 1197), (1180, 1176, 1196, 1198), (1185, 1187, 1201, 1200), (1189, 1202, 1203, 1191), (1187, 1191, 1203, 1201), (1189, 1185, 1200, 1202), (1228, 1229, 1206, 1207), (1230, 1211, 1210, 1231), (1204, 1208, 1209, 1205), (1229, 1231, 1210, 1206), (1206, 1210, 1211, 1207), (1230, 1228, 1207, 1211), (1224, 1225, 1214, 1212), (1220, 1221, 1215, 1213), (1226, 1216, 1218, 1227), (1222, 1217, 1219, 1223), (1225, 1227, 1218, 1214), (1221, 1223, 1219, 1215), (1226, 1224, 1212, 1216), (1222, 1220, 1213, 1217), (1212, 1214, 1221, 1220), (1216, 1222, 1223, 1218), (1214, 1218, 1223, 1221), (1216, 1212, 1220, 1222), (1204, 1205, 1225, 1224), (1208, 1226, 1227, 1209), (1205, 1209, 1227, 1225), (1208, 1204, 1224, 1226), (1213, 1215, 1229, 1228), (1217, 1230, 1231, 1219), (1215, 1219, 1231, 1229), (1217, 1213, 1228, 1230), (1256, 1257, 1234, 1235), (1258, 1239, 1238, 1259), (1232, 1236, 1237, 1233), (1257, 1259, 1238, 1234), (1234, 1238, 1239, 1235), (1258, 1256, 1235, 1239), (1252, 1253, 1242, 1240), (1248, 1249, 1243, 1241), (1254, 1244, 1246, 1255), (1250, 1245, 1247, 1251), (1253, 1255, 1246, 1242), (1249, 1251, 1247, 1243), (1254, 1252, 1240, 1244), (1250, 1248, 1241, 1245), (1240, 1242, 1249, 1248), (1244, 1250, 1251, 1246), (1242, 1246, 1251, 1249), (1244, 1240, 1248, 1250), (1232, 1233, 1253, 1252), (1236, 1254, 1255, 1237), (1233, 1237, 1255, 1253), (1236, 1232, 1252, 1254), (1241, 1243, 1257, 1256), (1245, 1258, 1259, 1247), (1243, 1247, 1259, 1257), (1245, 1241, 1256, 1258), (1284, 1285, 1262, 1263), (1286, 1267, 1266, 1287), (1260, 1264, 1265, 1261), (1285, 1287, 1266, 1262), (1262, 1266, 1267, 1263), (1286, 1284, 1263, 1267), (1280, 1281, 1270, 1268), (1276, 1277, 1271, 1269), (1282, 1272, 1274, 1283), (1278, 1273, 1275, 1279), (1281, 1283, 1274, 1270), (1277, 1279, 1275, 1271), (1282, 1280, 1268, 1272), (1278, 1276, 1269, 1273), (1268, 1270, 1277, 1276), (1272, 1278, 1279, 1274), (1270, 1274, 1279, 1277), (1272, 1268, 1276, 1278), (1260, 1261, 1281, 1280), (1264, 1282, 1283, 1265), (1261, 1265, 1283, 1281), (1264, 1260, 1280, 1282), (1269, 1271, 1285, 1284), (1273, 1286, 1287, 1275), (1271, 1275, 1287, 1285), (1273, 1269, 1284, 1286), (1312, 1313, 1290, 1291), (1314, 1295, 1294, 1315), (1288, 1292, 1293, 1289), (1313, 1315, 1294, 1290), (1290, 1294, 1295, 1291), (1314, 1312, 1291, 1295), (1308, 1309, 1298, 1296), (1304, 1305, 1299, 1297), (1310, 1300, 1302, 1311), (1306, 1301, 1303, 1307), (1309, 1311, 1302, 1298), (1305, 1307, 1303, 1299), (1310, 1308, 1296, 1300), (1306, 1304, 1297, 1301), (1296, 1298, 1305, 1304), (1300, 1306, 1307, 1302), (1298, 1302, 1307, 1305), (1300, 1296, 1304, 1306), (1288, 1289, 1309, 1308), (1292, 1310, 1311, 1293), (1289, 1293, 1311, 1309), (1292, 1288, 1308, 1310), (1297, 1299, 1313, 1312), (1301, 1314, 1315, 1303), (1299, 1303, 1315, 1313), (1301, 1297, 1312, 1314), (1340, 1341, 1318, 1319), (1342, 1323, 1322, 1343), (1316, 1320, 1321, 1317), (1341, 1343, 1322, 1318), (1318, 1322, 1323, 1319), (1342, 1340, 1319, 1323), (1336, 1337, 1326, 1324), (1332, 1333, 1327, 1325), (1338, 1328, 1330, 1339), (1334, 1329, 1331, 1335), (1337, 1339, 1330, 1326), (1333, 1335, 1331, 1327), (1338, 1336, 1324, 1328), (1334, 1332, 1325, 1329), (1324, 1326, 1333, 1332), (1328, 1334, 1335, 1330), (1326, 1330, 1335, 1333), (1328, 1324, 1332, 1334), (1316, 1317, 1337, 1336), (1320, 1338, 1339, 1321), (1317, 1321, 1339, 1337), (1320, 1316, 1336, 1338), (1325, 1327, 1341, 1340), (1329, 1342, 1343, 1331), (1327, 1331, 1343, 1341), (1329, 1325, 1340, 1342), (1368, 1369, 1346, 1347), (1370, 1351, 1350, 1371), (1344, 1348, 1349, 1345), (1369, 1371, 1350, 1346), (1346, 1350, 1351, 1347), (1370, 1368, 1347, 1351), (1364, 1365, 1354, 1352), (1360, 1361, 1355, 1353), (1366, 1356, 1358, 1367), (1362, 1357, 1359, 1363), (1365, 1367, 1358, 1354), (1361, 1363, 1359, 1355), (1366, 1364, 1352, 1356), (1362, 1360, 1353, 1357), (1352, 1354, 1361, 1360), (1356, 1362, 1363, 1358), (1354, 1358, 1363, 1361), (1356, 1352, 1360, 1362), (1344, 1345, 1365, 1364), (1348, 1366, 1367, 1349), (1345, 1349, 1367, 1365), (1348, 1344, 1364, 1366), (1353, 1355, 1369, 1368), (1357, 1370, 1371, 1359), (1355, 1359, 1371, 1369), (1357, 1353, 1368, 1370), (1396, 1397, 1374, 1375), (1398, 1379, 1378, 1399), (1372, 1376, 1377, 1373), (1397, 1399, 1378, 1374), (1374, 1378, 1379, 1375), (1398, 1396, 1375, 1379), (1392, 1393, 1382, 1380), (1388, 1389, 1383, 1381), (1394, 1384, 1386, 1395), (1390, 1385, 1387, 1391), (1393, 1395, 1386, 1382), (1389, 1391, 1387, 1383), (1394, 1392, 1380, 1384), (1390, 1388, 1381, 1385), (1380, 1382, 1389, 1388), (1384, 1390, 1391, 1386), (1382, 1386, 1391, 1389), (1384, 1380, 1388, 1390), (1372, 1373, 1393, 1392), (1376, 1394, 1395, 1377), (1373, 1377, 1395, 1393), (1376, 1372, 1392, 1394), (1381, 1383, 1397, 1396), (1385, 1398, 1399, 1387), (1383, 1387, 1399, 1397), (1385, 1381, 1396, 1398), (1424, 1425, 1402, 1403), (1426, 1407, 1406, 1427), (1400, 1404, 1405, 1401), (1425, 1427, 1406, 1402), (1402, 1406, 1407, 1403), (1426, 1424, 1403, 1407), (1420, 1421, 1410, 1408), (1416, 1417, 1411, 1409), (1422, 1412, 1414, 1423), (1418, 1413, 1415, 1419), (1421, 1423, 1414, 1410), (1417, 1419, 1415, 1411), (1422, 1420, 1408, 1412), (1418, 1416, 1409, 1413), (1408, 1410, 1417, 1416), (1412, 1418, 1419, 1414), (1410, 1414, 1419, 1417), (1412, 1408, 1416, 1418), (1400, 1401, 1421, 1420), (1404, 1422, 1423, 1405), (1401, 1405, 1423, 1421), (1404, 1400, 1420, 1422), (1409, 1411, 1425, 1424), (1413, 1426, 1427, 1415), (1411, 1415, 1427, 1425), (1413, 1409, 1424, 1426), (1452, 1453, 1430, 1431), (1454, 1435, 1434, 1455), (1428, 1432, 1433, 1429), (1453, 1455, 1434, 1430), (1430, 1434, 1435, 1431), (1454, 1452, 1431, 1435), (1448, 1449, 1438, 1436), (1444, 1445, 1439, 1437), (1450, 1440, 1442, 1451), (1446, 1441, 1443, 1447), (1449, 1451, 1442, 1438), (1445, 1447, 1443, 1439), (1450, 1448, 1436, 1440), (1446, 1444, 1437, 1441), (1436, 1438, 1445, 1444), (1440, 1446, 1447, 1442), (1438, 1442, 1447, 1445), (1440, 1436, 1444, 1446), (1428, 1429, 1449, 1448), (1432, 1450, 1451, 1433), (1429, 1433, 1451, 1449), (1432, 1428, 1448, 1450), (1437, 1439, 1453, 1452), (1441, 1454, 1455, 1443), (1439, 1443, 1455, 1453), (1441, 1437, 1452, 1454)])
me_cube_004.polygons.foreach_set('material_index', [1, 1, 1, 1, 1, 1, 1, 1, 1, 1, 1, 1, 1, 1, 1, 1, 1, 1, 1, 1, 1, 1, 1, 1, 1, 1, 1, 1, 1, 1, 1, 1, 1, 1, 1, 1, 1, 1, 1, 1, 1, 1, 1, 1, 1, 1, 1, 1, 1, 1, 1, 1, 1, 1, 1, 1, 1, 1, 1, 1, 1, 1, 1, 1, 1, 1, 1, 1, 1, 1, 1, 1, 1, 1, 1, 1, 1, 1, 1, 1, 1, 1, 1, 1, 1, 1, 1, 1, 1, 1, 1, 1, 1, 1, 1, 1, 1, 1, 1, 1, 1, 1, 1, 1, 1, 1, 1, 1, 1, 1, 1, 1, 1, 1, 1, 1, 1, 1, 1, 1, 1, 1, 1, 1, 1, 1, 1, 1, 1, 1, 1, 1, 1, 1, 1, 1, 1, 1, 1, 1, 1, 1, 1, 1, 1, 1, 1, 1, 1, 1, 1, 1, 1, 1, 1, 1, 1, 1, 1, 1, 1, 1, 1, 1, 1, 1, 1, 1, 1, 1, 1, 1, 1, 1, 1, 1, 1, 1, 1, 1, 1, 1, 1, 1, 1, 1, 1, 1, 1, 1, 1, 1, 1, 1, 1, 1, 1, 1, 1, 1, 1, 1, 1, 1, 1, 1, 1, 1, 1, 1, 1, 1, 1, 1, 1, 1, 1, 1, 1, 1, 1, 1, 1, 1, 1, 1, 1, 1, 1, 1, 1, 1, 1, 1, 1, 1, 1, 1, 1, 1, 1, 1, 1, 1, 1, 1, 1, 1, 1, 1, 1, 1, 1, 1, 1, 1, 1, 1, 1, 1, 1, 1, 1, 1, 1, 1, 1, 1, 1, 1, 1, 1, 1, 1, 1, 1, 1, 1, 1, 1, 1, 1, 1, 1, 1, 1, 1, 1, 1, 1, 1, 1, 1, 1, 1, 1, 1, 1, 1, 1, 1, 1, 1, 1, 1, 1, 1, 1, 1, 1, 1, 1, 1, 1, 1, 1, 1, 1, 1, 1, 1, 1, 1, 1, 1, 1, 1, 1, 1, 1, 1, 1, 1, 1, 1, 1, 1, 1, 1, 1, 1, 1, 1, 1, 1, 1, 1, 1, 1, 1, 1, 1, 1, 1, 1, 1, 1, 1, 1, 1, 1, 1, 1, 1, 1, 1, 1, 1, 1, 1, 1, 1, 1, 1, 1, 1, 1, 1, 1, 1, 1, 1, 1, 1, 1, 1, 1, 1, 1, 1, 1, 1, 1, 1, 1, 1, 1, 1, 1, 1, 1, 1, 1, 1, 1, 1, 1, 1, 1, 1, 1, 1, 1, 1, 1, 1, 1, 1, 1, 1, 1, 1, 1, 1, 1, 1, 1, 1, 1, 1, 1, 1, 1, 1, 1, 1, 1, 1, 1, 1, 1, 1, 1, 1, 1, 1, 1, 1, 1, 1, 1, 1, 1, 1, 1, 1, 1, 1, 1, 1, 1, 1, 1, 1, 1, 1, 1, 1, 1, 1, 1, 1, 1, 1, 1, 1, 1, 1, 1, 1, 1, 1, 1, 1, 1, 1, 1, 1, 1, 1, 1, 1, 1, 1, 1, 1, 1, 1, 1, 1, 1, 1, 1, 1, 1, 1, 1, 1, 1, 1, 1, 1, 1, 1, 1, 1, 1, 1, 1, 1, 1, 1, 1, 1, 1, 1, 1, 1, 1, 1, 1, 1, 1, 1, 1, 1, 1, 1, 1, 1, 1, 1, 1, 1, 1, 1, 1, 1, 1, 1, 1, 1, 1, 1, 1, 1, 1, 1, 1, 1, 1, 1, 1, 1, 1, 1, 1, 1, 1, 1, 1, 1, 1, 1, 1, 1, 1, 1, 1, 1, 1, 1, 1, 1, 1, 1, 1, 1, 1, 1, 1, 1, 1, 1, 1, 1, 1, 1, 1, 1, 1, 1, 1, 1, 1, 1, 1, 1, 1, 1, 1, 1, 1, 1, 1, 1, 1, 1, 1, 1, 1, 1, 1, 1, 1, 1, 1, 1, 1, 1, 1, 1, 1, 1, 1, 1, 1, 1, 1, 1, 1, 1, 1, 1, 1, 1, 1, 1, 1, 1, 1, 1, 1, 1, 1, 1, 1, 1, 1, 1, 1, 1, 1, 1, 1, 1, 1, 1, 1, 1, 1, 1, 1, 1, 1, 1, 1, 1, 1, 1, 1, 1, 1, 1, 1, 1, 1, 1, 1, 1, 1, 1, 1, 1, 1, 1, 1, 1, 1, 1, 1, 1, 1, 1, 1, 1, 1, 1, 1, 1, 1, 1, 1, 1, 1, 1, 1, 1, 1, 1, 1, 1, 1, 1, 1, 1, 1, 1, 1, 1, 1, 1, 1, 1, 1, 1, 1, 1, 1, 1, 1, 1, 1, 1, 1, 1, 1, 1, 1, 1, 1, 1, 1, 1, 1, 1, 1, 1, 1, 1, 1, 1, 1, 1, 1, 1, 1, 1, 1, 1, 1, 1, 1, 1, 1, 1, 1, 1, 1, 1, 1, 1, 1, 1, 1, 1, 1, 1, 1, 1, 1, 1, 1, 1, 1, 1, 1, 1, 1, 1, 1, 1, 1, 1, 1, 1, 1, 1, 1, 1, 1, 1, 1, 1, 1, 1, 1, 1, 1, 1, 1, 1, 1, 1, 1, 1, 1, 1, 1, 1, 1, 1, 1, 1, 1, 1, 1, 1, 1, 1, 1, 1, 1, 1, 1, 1, 1, 1, 1, 1, 1, 1, 1, 1, 1, 1, 1, 1, 1, 1, 1, 1, 1, 1, 1, 1, 1, 1, 1, 1, 1, 1, 1, 1, 1, 1, 1, 1, 1, 1, 1, 1, 1, 1, 1, 1, 1, 1, 1, 1, 1, 1, 1, 1, 1, 1, 1, 1, 1, 1, 1, 1, 1, 1, 1, 1, 1, 1, 1, 1, 1, 1, 1, 1, 1, 1, 1, 1, 1, 1, 1, 1, 1, 1, 1, 1, 1, 1, 1, 1, 1, 1, 1, 1, 1, 1, 1, 1, 1, 1, 1, 1, 1, 1, 1, 1, 1, 1, 1, 1, 1, 1, 1, 1, 1, 1, 1, 1, 1, 1, 1, 1, 1, 1, 1, 1, 1, 1, 1, 1, 1, 1, 1, 1, 1, 1, 1, 1, 1, 1, 1, 1, 1, 1, 1, 1, 1, 1, 1, 1, 1, 1, 1, 1, 1, 1, 1, 1, 1, 1, 1, 1, 1, 1, 1, 1, 1, 1, 1, 1, 1, 1, 1, 1, 1, 1, 1, 1, 1, 1, 1, 1, 1, 1, 1, 1, 1, 1, 1, 1, 1, 1, 1, 1, 1, 1, 1, 1, 1, 1, 1, 1, 1, 1, 1, 1, 1, 1, 1, 1, 1, 1, 1, 1, 1, 1, 1, 1, 1, 1, 1, 1, 1, 1, 1, 1, 1, 1, 1, 1, 1, 1, 1, 1, 1, 1, 1, 1, 1, 1, 1, 1, 1, 1, 1, 1, 1, 1, 1, 1, 1, 1, 1, 1, 1, 1, 1, 1, 1, 1, 1, 1, 1, 1, 1, 1, 1, 1, 1, 1, 1, 1, 1, 1, 1, 1, 1, 1, 1, 1, 1, 1, 1, 1, 1, 1, 1, 1, 1, 1, 1, 1, 1, 1, 1, 1, 1, 1, 1, 1, 1, 1, 1, 1, 1, 1, 1, 1, 1, 1, 1, 1, 1, 1, 1, 1, 1, 1, 1, 1, 1, 1, 1, 1, 1, 1, 1, 1, 1, 1, 1, 1, 1, 1, 1, 1, 1, 1, 1, 1, 1, 1, 1, 1, 1, 1, 1, 1, 1, 1, 1, 1, 1, 1, 1, 1, 1, 1, 1, 1, 1, 1, 1, 1, 1, 1, 1, 1, 1, 1, 1, 1, 1, 1, 1, 1, 1, 1, 1, 1, 1, 1, 1, 1, 1, 1, 1, 1, 1, 1, 1, 1, 1, 1, 1, 1, 1, 1, 1, 1, 1, 1, 1, 1, 1, 1, 1, 1, 1, 1, 1, 1, 1, 1, 1, 1, 1, 1, 1, 1, 1, 1, 1, 1, 1, 1, 1, 1, 1, 1, 1, 1, 1, 1, 1, 1, 1, 1, 1, 1, 1, 1, 1, 1, 1, 1, 1, 1, 1, 1, 1, 1, 1, 1, 1, 1, 1, 1, 1, 1, 1, 1, 1, 1, 1, 1, 1, 1, 1, 1, 1, 1, 1, 1, 1, 1, 1, 1, 1, 1, 1, 1, 1, 1, 1, 1, 1, 1, 1, 1, 1, 1, 1, 1, 1, 1, 1, 1, 1, 1, 1, 1, 1, 1, 1, 1, 1, 1, 1, 1, 1, 1])
me_cube_004.materials.append(mat_material_001)
me_cube_004.materials.append(mat_material)
me_cube_004.use_remesh_preserve_volume = False
me_cube_004.use_remesh_preserve_attributes = False
me_cube_004.use_mirror_vertex_groups = False
me_cube_004.update()

# ---- objects
ob_empty_001 = bpy.data.objects.new('Empty.001', None)
ob_empty = bpy.data.objects.new('Empty', None)
ob_cube_004 = bpy.data.objects.new('Cube.004', me_cube_004)
ob_lamp = bpy.data.objects.new('Lamp', light_lamp)
ob_camera = bpy.data.objects.new('Camera', cam_camera)

# ---- transforms, parenting, visibility, modifiers, constraints
ob_empty_001.location = (0.3507, 1.038, 1.448)
ob_empty_001.empty_image_offset = (0.0, 0.0)
ob_empty_001.lineart.crease_threshold = 0.0
ob_empty.location = (0.0, 0.0, 1.0)
ob_empty.rotation_euler = (0.0, -0.0, -0.306)
ob_empty.empty_image_offset = (0.0, 0.0)
ob_empty.lineart.crease_threshold = 0.0
ob_cube_004.location = (0.0, 0.0, 1.0)
ob_cube_004.rotation_euler = (0.0, -0.0, -0.786)
ob_cube_004.scale = (1.43, 1.43, 1.43)
ob_cube_004.lock_rotations_4d = False
ob_cube_004.empty_display_type = 'ARROWS'
ob_cube_004.lineart.crease_threshold = 0.0
ob_lamp.location = (4.076, 1.005, 5.904)
ob_lamp.rotation_euler = (0.6503, 0.05522, 1.866)
ob_lamp.lock_rotations_4d = False
ob_lamp.empty_display_type = 'ARROWS'
ob_lamp.color = (0.0, 0.0, 0.0, 0.0)
ob_lamp.lineart.crease_threshold = 0.0
ob_camera.location = (-0.1606, 0.1568, 1.071)
ob_camera.rotation_euler = (2.0, 0.005592, -0.8519)
ob_camera.lock_rotations_4d = False
ob_camera.empty_display_type = 'ARROWS'
ob_camera.color = (0.0, 0.0, 0.0, 0.0)
ob_camera.display_type = 'WIRE'
ob_camera.lineart.crease_threshold = 0.0
cam_camera.dof.focus_object = ob_empty_001

# ---- collection membership
col_collection_1.objects.link(ob_empty_001)
col_collection_1.objects.link(ob_empty)
col_collection_1.objects.link(ob_cube_004)
col_collection_1.objects.link(ob_lamp)
col_collection_1.objects.link(ob_camera)

# ---- scene / render settings (as saved in the file)
scene.camera = ob_camera
scene.frame_start = 1; scene.frame_end = 250; scene.frame_set(1)
scene.render.engine = 'CYCLES'
scene.render.image_settings.color_depth = '16'
scene.render.resolution_x = 1800
scene.render.resolution_y = 900
scene.render.dither_intensity = 0.0
scene.cycles.use_denoising = False
scene.cycles.samples = 500
scene.cycles.sampling_pattern = 'TABULATED_SOBOL'
scene.cycles.light_sampling_threshold = 0.0
scene.cycles.use_adaptive_sampling = False
scene.cycles.use_light_tree = False
scene.cycles.blur_glossy = 0.0
scene.cycles.volume_bounces = 1
scene.cycles.pixel_filter_type = 'GAUSSIAN'
scene.cycles.sample_clamp_indirect = 0.0
scene.view_settings.view_transform = 'Filmic'
scene.view_settings.gamma = 1.192
scene.view_settings.use_curve_mapping = True
scene.view_settings.curve_mapping.use_clip = True
scene.view_settings.curve_mapping.clip_max_x = 1.0
scene.view_settings.curve_mapping.clip_max_y = 1.0
scene.view_settings.curve_mapping.extend = 'EXTRAPOLATED'
scene.view_settings.curve_mapping.white_level = (1.0, 1.0, 1.0)
_c = scene.view_settings.curve_mapping.curves[0]
while len(_c.points) > 2: _c.points.remove(_c.points[-1])
_c.points[0].location = (0.0, 0.0); _c.points[0].handle_type = 'AUTO'
_c.points[1].location = (0.44652, 0.35625); _c.points[1].handle_type = 'AUTO'
_p = _c.points.new(1.0, 1.0); _p.handle_type = 'AUTO'
_c = scene.view_settings.curve_mapping.curves[1]
while len(_c.points) > 2: _c.points.remove(_c.points[-1])
_c.points[0].location = (0.0, 0.0); _c.points[0].handle_type = 'AUTO'
_c.points[1].location = (0.51604, 0.56875); _c.points[1].handle_type = 'AUTO'
_p = _c.points.new(1.0, 1.0); _p.handle_type = 'AUTO'
_c = scene.view_settings.curve_mapping.curves[2]
while len(_c.points) > 2: _c.points.remove(_c.points[-1])
_c.points[0].location = (0.00267, 0.13125); _c.points[0].handle_type = 'AUTO'
_c.points[1].location = (1.0, 1.0); _c.points[1].handle_type = 'AUTO'
_c = scene.view_settings.curve_mapping.curves[3]
while len(_c.points) > 2: _c.points.remove(_c.points[-1])
_c.points[0].location = (0.0, 0.0); _c.points[0].handle_type = 'AUTO'
_c.points[1].location = (1.0, 1.0); _c.points[1].handle_type = 'AUTO'
scene.view_settings.curve_mapping.update()
bpy.context.view_layer.update()
